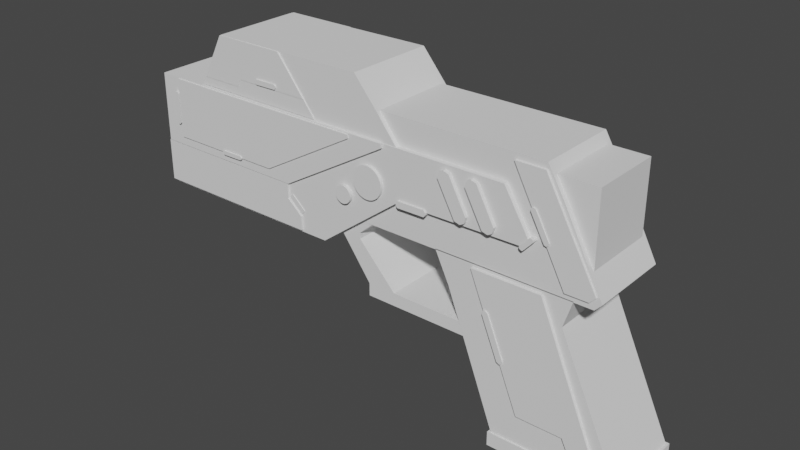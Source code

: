 # Source: Sci-Fi_Pistol_Neutral_.blend  (saved by Blender 2.90.8; exported with 4.5.12 LTS)
import bpy
from mathutils import Matrix  # noqa: F401  (used for matrix-valued properties, if any)

bpy.ops.wm.read_factory_settings(use_empty=True)
scene = bpy.context.scene
scene.name = 'Scene'

# ---- collections
col_collection = bpy.data.collections.new('Collection'); scene.collection.children.link(col_collection)
col_collection_001 = bpy.data.collections.new('Collection.001'); scene.collection.children.link(col_collection_001)
col_collection_2 = bpy.data.collections.new('Collection 2'); scene.collection.children.link(col_collection_2)

# ---- world
world_world = bpy.data.worlds.new('World'); scene.world = world_world
world_world.use_nodes = True; world_world.node_tree.nodes.clear()
_N = world_world.node_tree.nodes; _L = world_world.node_tree.links
n0 = _N.new('ShaderNodeOutputWorld'); n0.name = 'World Output'; n0.location = (300, 300)
n1 = _N.new('ShaderNodeBackground'); n1.name = 'Background'; n1.location = (10, 300)
n1.inputs[0].default_value = (0.05088, 0.05088, 0.05088, 1.0)
_L.new(n1.outputs[0], n0.inputs[0])
n0.is_active_output = True
world_world.color = (0.05088, 0.05088, 0.05088)
world_world.use_sun_shadow = False
world_world.sun_shadow_jitter_overblur = 0.0

# ---- meshes
me_cube_023 = bpy.data.meshes.new('Cube.023')
me_cube_023.from_pydata([(-1.0, -1.0, -1.0), (-1.801, -1.0, 1.731), (-1.0, 1.0, -1.0), (-1.801, 1.0, 1.731), (1.0, -1.0, -1.0), (0.004435, -1.0, 1.795), (1.0, 1.0, -1.0), (0.004435, 1.0, 1.795), (-2.033, -1.0, 2.354), (-2.033, 1.0, 2.354), (0.137, -1.0, 2.354), (0.137, 1.0, 2.354), (-1.042, -1.042, -0.994), (-1.042, 1.042, -0.994), (1.042, -1.042, -0.994), (1.042, 1.042, -0.994), (-1.042, -1.042, -1.292), (-1.042, 1.042, -1.292), (1.042, -1.042, -1.292), (1.042, 1.042, -1.292)], [], [(0, 1, 3, 2), (2, 3, 7, 6), (6, 7, 5, 4), (4, 5, 1, 0), (5, 7, 11, 10), (11, 9, 8, 10), (3, 1, 8, 9), (1, 5, 10, 8), (7, 3, 9, 11), (4, 0, 12, 14), (6, 4, 14, 15), (0, 2, 13, 12), (2, 6, 15, 13), (13, 15, 19, 17), (17, 19, 18, 16), (12, 13, 17, 16), (15, 14, 18, 19), (14, 12, 16, 18)])
_uv = me_cube_023.uv_layers.new(name='UVMap')
_uv.uv.foreach_set('vector', [0.375, 0.0, 0.625, 0.0, 0.625, 0.25, 0.375, 0.25, 0.375, 0.25, 0.625, 0.25, 0.625, 0.5, 0.375, 0.5, 0.375, 0.5, 0.625, 0.5, 0.625, 0.75, 0.375, 0.75, 0.375, 0.75, 0.625, 0.75, 0.625, 1.0, 0.375, 1.0, 0.625, 0.75, 0.625, 0.5, 0.625, 0.5, 0.625, 0.75, 0.625, 0.5, 0.875, 0.5, 0.875, 0.75, 0.625, 0.75, 0.625, 0.25, 0.625, 0.0, 0.625, 0.0, 0.625, 0.25, 0.625, 1.0, 0.625, 0.75, 0.625, 0.75, 0.625, 1.0, 0.625, 0.5, 0.625, 0.25, 0.625, 0.25, 0.625, 0.5, 0.375, 0.75, 0.375, 1.0, 0.375, 1.0, 0.375, 0.75, 0.375, 0.5, 0.375, 0.75, 0.375, 0.75, 0.375, 0.5, 0.375, 0.0, 0.375, 0.25, 0.375, 0.25, 0.375, 0.0, 0.375, 0.25, 0.375, 0.5, 0.375, 0.5, 0.375, 0.25, 0.375, 0.25, 0.375, 0.5, 0.375, 0.5, 0.375, 0.25, 0.125, 0.5, 0.375, 0.5, 0.375, 0.75, 0.125, 0.75, 0.375, 0.0, 0.375, 0.25, 0.375, 0.25, 0.375, 0.0, 0.375, 0.5, 0.375, 0.75, 0.375, 0.75, 0.375, 0.5, 0.375, 0.75, 0.375, 1.0, 0.375, 1.0, 0.375, 0.75])
me_cube_023.materials.append(None)
me_cube_023.use_remesh_fix_poles = True
me_cube_023.use_remesh_preserve_attributes = False
me_cube_023.use_mirror_vertex_groups = False
me_cube_023.update()
me_cube_024 = bpy.data.meshes.new('Cube.024')
me_cube_024.from_pydata([(-3.607, -1.0, -4.498), (-3.607, -1.0, -2.084), (-3.607, 1.0, -4.498), (-3.607, 1.0, -2.084), (0.682, -1.0, -4.498), (0.682, -1.0, -2.084), (0.682, 1.0, -4.498), (0.682, 1.0, -2.084), (2.495, -1.0, -3.13), (2.495, -1.0, -2.084), (2.495, 1.0, -3.13), (2.495, 1.0, -2.084), (4.742, -1.0, -2.084), (4.742, 1.0, -2.084), (5.202, -1.0, -3.1), (5.276, -1.0, -2.967), (5.276, 1.0, -2.967), (5.202, 1.0, -3.1)], [], [(0, 1, 3, 2), (2, 3, 7, 6), (7, 5, 9, 11), (4, 5, 1, 0), (2, 6, 4, 0), (7, 3, 1, 5), (10, 11, 13, 16, 17), (6, 7, 11, 10), (5, 4, 8, 9), (4, 6, 10, 8), (9, 8, 14, 15, 12), (16, 13, 12, 15), (11, 9, 12, 13), (14, 17, 16, 15), (8, 10, 17, 14)])
_uv = me_cube_024.uv_layers.new(name='UVMap')
_uv.uv.foreach_set('vector', [0.375, 0.0, 0.625, 0.0, 0.625, 0.25, 0.375, 0.25, 0.375, 0.25, 0.625, 0.25, 0.625, 0.5, 0.375, 0.5, 0.625, 0.5, 0.625, 0.75, 0.625, 0.75, 0.625, 0.5, 0.375, 0.75, 0.625, 0.75, 0.625, 1.0, 0.375, 1.0, 0.125, 0.5, 0.375, 0.5, 0.375, 0.75, 0.125, 0.75, 0.625, 0.5, 0.875, 0.5, 0.875, 0.75, 0.625, 0.75, 0.375, 0.5, 0.625, 0.5, 0.625, 0.5, 0.4075, 0.5, 0.375, 0.5, 0.375, 0.5, 0.625, 0.5, 0.625, 0.5, 0.375, 0.5, 0.625, 0.75, 0.375, 0.75, 0.375, 0.75, 0.625, 0.75, 0.375, 0.75, 0.375, 0.5, 0.375, 0.5, 0.375, 0.75, 0.625, 0.75, 0.375, 0.75, 0.375, 0.75, 0.4075, 0.75, 0.625, 0.75, 0.4075, 0.5, 0.625, 0.5, 0.625, 0.75, 0.4075, 0.75, 0.625, 0.5, 0.625, 0.75, 0.625, 0.75, 0.625, 0.5, 0.375, 0.75, 0.375, 0.5, 0.4075, 0.5, 0.4075, 0.75, 0.375, 0.75, 0.375, 0.5, 0.375, 0.5, 0.375, 0.75])
me_cube_024.materials.append(None)
me_cube_024.use_remesh_fix_poles = True
me_cube_024.use_remesh_preserve_attributes = False
me_cube_024.use_mirror_vertex_groups = False
me_cube_024.update()
me_cube_025 = bpy.data.meshes.new('Cube.025')
me_cube_025.from_pydata([(2.32, -1.0, -5.374), (2.32, -1.0, -5.105), (2.32, 1.0, -5.374), (2.32, 1.0, -5.105), (4.246, -1.0, -5.374), (4.246, -1.0, -5.105), (4.246, 1.0, -5.374), (4.246, 1.0, -5.105), (1.716, -1.0, -5.374), (1.716, -1.0, -5.105), (1.716, 1.0, -5.374), (1.716, 1.0, -5.105), (1.495, -1.0, -4.23), (1.495, 1.0, -4.23), (1.074, -1.0, -4.23), (1.074, 1.0, -4.23), (1.495, -1.0, -4.107), (1.495, 1.0, -4.107), (1.074, -1.0, -4.107), (1.074, 1.0, -4.107), (1.898, -1.0, -3.75), (1.898, 1.0, -3.75), (1.898, -1.0, -3.528), (1.898, 1.0, -3.528), (2.939, -1.0, -3.75), (2.939, 1.0, -3.75), (2.939, -1.0, -3.528), (2.939, 1.0, -3.528), (4.026, -1.0, -3.75), (4.026, 1.0, -3.75), (4.026, -1.0, -3.528), (4.026, 1.0, -3.528), (3.2, -0.2104, -4.23), (3.2, 0.2104, -4.23), (3.943, -0.2104, -4.23), (3.943, 0.2104, -4.23), (3.296, -0.2104, -4.585), (3.296, 0.2104, -4.585), (3.721, -0.2104, -4.652), (3.721, 0.2104, -4.652), (3.252, -0.2104, -4.846), (3.252, 0.2104, -4.846), (3.433, -0.2104, -4.935), (3.433, 0.2104, -4.935), (3.194, -0.2104, -4.942), (3.194, 0.2104, -4.942), (3.256, -0.2104, -4.994), (3.256, 0.2104, -4.994)], [], [(9, 1, 12, 14), (2, 3, 7, 6), (6, 7, 5, 4), (4, 5, 1, 0), (2, 6, 4, 0), (7, 3, 1, 5), (8, 9, 11, 10), (2, 0, 8, 10), (3, 2, 10, 11), (0, 1, 9, 8), (13, 15, 19, 17), (1, 3, 13, 12), (3, 11, 15, 13), (11, 9, 14, 15), (17, 19, 23, 21), (12, 13, 17, 16), (14, 12, 16, 18), (15, 14, 18, 19), (22, 20, 24, 26), (16, 17, 21, 20), (18, 16, 20, 22), (19, 18, 22, 23), (25, 27, 31, 29), (23, 22, 26, 27), (21, 23, 27, 25), (20, 21, 25, 24), (28, 29, 31, 30), (29, 28, 34, 35), (26, 24, 28, 30), (27, 26, 30, 31), (34, 32, 36, 38), (25, 29, 35, 33), (24, 25, 33, 32), (28, 24, 32, 34), (37, 39, 43, 41), (35, 34, 38, 39), (33, 35, 39, 37), (32, 33, 37, 36), (42, 40, 44, 46), (36, 37, 41, 40), (38, 36, 40, 42), (39, 38, 42, 43), (44, 45, 47, 46), (43, 42, 46, 47), (41, 43, 47, 45), (40, 41, 45, 44)])
_uv = me_cube_025.uv_layers.new(name='UVMap')
_uv.uv.foreach_set('vector', [0.625, 1.0, 0.625, 1.0, 0.625, 1.0, 0.625, 1.0, 0.375, 0.25, 0.625, 0.25, 0.625, 0.5, 0.375, 0.5, 0.375, 0.5, 0.625, 0.5, 0.625, 0.75, 0.375, 0.75, 0.375, 0.75, 0.625, 0.75, 0.625, 1.0, 0.375, 1.0, 0.125, 0.5, 0.375, 0.5, 0.375, 0.75, 0.125, 0.75, 0.625, 0.5, 0.875, 0.5, 0.875, 0.75, 0.625, 0.75, 0.375, 0.0, 0.625, 0.0, 0.625, 0.25, 0.375, 0.25, 0.125, 0.5, 0.125, 0.75, 0.125, 0.75, 0.125, 0.5, 0.625, 0.25, 0.375, 0.25, 0.375, 0.25, 0.625, 0.25, 0.375, 1.0, 0.625, 1.0, 0.625, 1.0, 0.375, 1.0, 0.625, 0.25, 0.625, 0.25, 0.625, 0.25, 0.625, 0.25, 0.875, 0.75, 0.875, 0.5, 0.875, 0.5, 0.875, 0.75, 0.625, 0.25, 0.625, 0.25, 0.625, 0.25, 0.625, 0.25, 0.625, 0.25, 0.625, 0.0, 0.625, 0.0, 0.625, 0.25, 0.625, 0.25, 0.625, 0.25, 0.625, 0.25, 0.625, 0.25, 0.875, 0.75, 0.875, 0.5, 0.875, 0.5, 0.875, 0.75, 0.625, 1.0, 0.625, 1.0, 0.625, 1.0, 0.625, 1.0, 0.625, 0.25, 0.625, 0.0, 0.625, 0.0, 0.625, 0.25, 0.625, 1.0, 0.625, 1.0, 0.625, 1.0, 0.625, 1.0, 0.875, 0.75, 0.875, 0.5, 0.875, 0.5, 0.875, 0.75, 0.625, 1.0, 0.625, 1.0, 0.625, 1.0, 0.625, 1.0, 0.625, 0.25, 0.625, 0.0, 0.625, 0.0, 0.625, 0.25, 0.625, 0.25, 0.625, 0.25, 0.625, 0.25, 0.625, 0.25, 0.625, 0.25, 0.625, 0.0, 0.625, 0.0, 0.625, 0.25, 0.625, 0.25, 0.625, 0.25, 0.625, 0.25, 0.625, 0.25, 0.875, 0.75, 0.875, 0.5, 0.875, 0.5, 0.875, 0.75, 0.875, 0.75, 0.875, 0.5, 0.875, 0.5, 0.875, 0.75, 0.875, 0.5, 0.875, 0.75, 0.875, 0.75, 0.875, 0.5, 0.625, 1.0, 0.625, 1.0, 0.625, 1.0, 0.625, 1.0, 0.625, 0.25, 0.625, 0.0, 0.625, 0.0, 0.625, 0.25, 0.625, 1.0, 0.625, 1.0, 0.625, 1.0, 0.625, 1.0, 0.625, 0.25, 0.625, 0.25, 0.625, 0.25, 0.625, 0.25, 0.875, 0.75, 0.875, 0.5, 0.875, 0.5, 0.875, 0.75, 0.625, 1.0, 0.625, 1.0, 0.625, 1.0, 0.625, 1.0, 0.625, 0.25, 0.625, 0.25, 0.625, 0.25, 0.625, 0.25, 0.875, 0.5, 0.875, 0.75, 0.875, 0.75, 0.875, 0.5, 0.625, 0.25, 0.625, 0.25, 0.625, 0.25, 0.625, 0.25, 0.875, 0.75, 0.875, 0.5, 0.875, 0.5, 0.875, 0.75, 0.625, 1.0, 0.625, 1.0, 0.625, 1.0, 0.625, 1.0, 0.875, 0.75, 0.875, 0.5, 0.875, 0.5, 0.875, 0.75, 0.625, 1.0, 0.625, 1.0, 0.625, 1.0, 0.625, 1.0, 0.875, 0.5, 0.875, 0.75, 0.875, 0.75, 0.875, 0.5, 0.875, 0.75, 0.875, 0.5, 0.875, 0.5, 0.875, 0.75, 0.875, 0.5, 0.875, 0.75, 0.875, 0.75, 0.875, 0.5, 0.625, 0.25, 0.625, 0.25, 0.625, 0.25, 0.625, 0.25, 0.875, 0.75, 0.875, 0.5, 0.875, 0.5, 0.875, 0.75])
me_cube_025.materials.append(None)
me_cube_025.use_remesh_fix_poles = True
me_cube_025.use_remesh_preserve_attributes = False
me_cube_025.use_mirror_vertex_groups = False
me_cube_025.update()
me_cube_026 = bpy.data.meshes.new('Cube.026')
me_cube_026.from_pydata([(-2.533, -1.0, -3.837), (-2.53, -1.0, -2.098), (-2.533, 1.0, -3.837), (-2.53, 1.0, -2.098), (-2.242, 1.0, -1.527), (5.815, -1.0, -2.098), (-2.242, -1.0, -1.527), (5.815, 1.0, -2.098), (6.513, -1.0, -3.829), (6.652, -1.0, -3.68), (6.652, 1.0, -3.68), (6.513, 1.0, -3.829), (5.478, -1.0, -1.527), (5.478, 1.0, -1.527), (2.016, 1.0, -1.527), (2.469, 1.0, -2.098), (2.016, -1.0, -1.527), (2.469, -1.0, -2.098), (-1.908, 1.0, -0.9445), (-1.908, -1.0, -0.9445), (1.51, 1.0, -0.9291), (1.51, -1.0, -0.9291), (2.016, -1.101, -1.527), (-2.242, -1.101, -1.527), (2.469, -1.101, -2.098), (-2.53, -1.101, -2.098), (-2.242, 1.101, -1.527), (-2.53, 1.101, -2.098), (2.016, 1.101, -1.527), (2.469, 1.101, -2.098), (1.51, -1.101, -0.9291), (-1.908, -1.101, -0.9445), (-1.908, 1.101, -0.9445), (1.51, 1.101, -0.9291)], [], [(0, 1, 3, 2), (4, 6, 19, 18), (8, 9, 5, 17, 1, 0), (2, 3, 15, 7, 10, 11), (10, 7, 5, 9), (5, 7, 13, 12), (8, 11, 10, 9), (2, 11, 8, 0), (3, 1, 6, 4), (17, 5, 12, 16), (1, 17, 24, 25), (7, 15, 14, 13), (6, 1, 25, 23), (13, 14, 16, 12), (20, 18, 19, 21), (21, 19, 31, 30), (16, 14, 20, 21), (15, 3, 27, 29), (29, 27, 26, 28), (25, 24, 22, 23), (23, 22, 30, 31), (28, 26, 32, 33), (17, 16, 22, 24), (4, 18, 32, 26), (18, 20, 33, 32), (3, 4, 26, 27), (16, 21, 30, 22), (20, 14, 28, 33), (14, 15, 29, 28), (19, 6, 23, 31)])
_uv = me_cube_026.uv_layers.new(name='UVMap')
_uv.uv.foreach_set('vector', [0.375, 0.0, 0.625, 0.0, 0.625, 0.25, 0.375, 0.25, 0.625, 0.25, 0.625, 0.0, 0.625, 0.0, 0.625, 0.25, 0.375, 0.7569, 0.4075, 0.75, 0.625, 0.75, 0.625, 0.8502, 0.625, 1.0, 0.375, 1.0, 0.375, 0.25, 0.625, 0.25, 0.625, 0.3998, 0.625, 0.5, 0.4075, 0.5, 0.375, 0.4931, 0.4075, 0.5, 0.625, 0.5, 0.625, 0.75, 0.4075, 0.75, 0.625, 0.75, 0.625, 0.5, 0.625, 0.5, 0.625, 0.75, 0.3681, 0.75, 0.3681, 0.5, 0.4075, 0.5, 0.4075, 0.75, 0.125, 0.5, 0.3681, 0.5, 0.3681, 0.75, 0.125, 0.75, 0.625, 0.25, 0.625, 0.0, 0.625, 0.0, 0.625, 0.25, 0.625, 0.8502, 0.625, 0.75, 0.625, 0.75, 0.625, 0.8502, 0.625, 1.0, 0.625, 0.8502, 0.625, 0.8502, 0.625, 1.0, 0.625, 0.5, 0.625, 0.3998, 0.625, 0.3998, 0.625, 0.5, 0.625, 0.0, 0.625, 0.0, 0.625, 0.0, 0.625, 0.0, 0.625, 0.5, 0.7252, 0.5, 0.7252, 0.75, 0.625, 0.75, 0.7252, 0.5, 0.875, 0.5, 0.875, 0.75, 0.7252, 0.75, 0.7252, 0.75, 0.875, 0.75, 0.875, 0.75, 0.7252, 0.75, 0.7252, 0.75, 0.7252, 0.5, 0.7252, 0.5, 0.7252, 0.75, 0.625, 0.3998, 0.625, 0.25, 0.625, 0.25, 0.625, 0.3998, 0.625, 0.3998, 0.625, 0.25, 0.625, 0.25, 0.625, 0.3998, 0.625, 1.0, 0.625, 0.8502, 0.625, 0.8502, 0.625, 1.0, 0.625, 1.0, 0.625, 0.8502, 0.625, 0.8502, 0.625, 1.0, 0.625, 0.3998, 0.625, 0.25, 0.625, 0.25, 0.625, 0.3998, 0.625, 0.8502, 0.625, 0.8502, 0.625, 0.8502, 0.625, 0.8502, 0.625, 0.25, 0.625, 0.25, 0.625, 0.25, 0.625, 0.25, 0.875, 0.5, 0.7252, 0.5, 0.7252, 0.5, 0.875, 0.5, 0.625, 0.25, 0.625, 0.25, 0.625, 0.25, 0.625, 0.25, 0.7252, 0.75, 0.7252, 0.75, 0.7252, 0.75, 0.7252, 0.75, 0.7252, 0.5, 0.7252, 0.5, 0.7252, 0.5, 0.7252, 0.5, 0.625, 0.3998, 0.625, 0.3998, 0.625, 0.3998, 0.625, 0.3998, 0.625, 0.0, 0.625, 0.0, 0.625, 0.0, 0.625, 0.0])
me_cube_026.materials.append(None)
me_cube_026.use_remesh_fix_poles = True
me_cube_026.use_remesh_preserve_attributes = False
me_cube_026.use_mirror_vertex_groups = False
me_cube_026.update()
me_cube_027 = bpy.data.meshes.new('Cube.027')
me_cube_027.from_pydata([(-1.0, -1.0, -1.0), (-1.0, -1.0, 1.0), (-1.0, 1.0, -1.0), (-1.0, 1.0, 1.0), (1.0, -1.0, -1.0), (1.0, -1.0, 1.0), (1.0, 1.0, -1.0), (1.0, 1.0, 1.0)], [], [(0, 1, 3, 2), (2, 3, 7, 6), (6, 7, 5, 4), (4, 5, 1, 0), (2, 6, 4, 0), (7, 3, 1, 5)])
_uv = me_cube_027.uv_layers.new(name='UVMap')
_uv.uv.foreach_set('vector', [0.375, 0.0, 0.625, 0.0, 0.625, 0.25, 0.375, 0.25, 0.375, 0.25, 0.625, 0.25, 0.625, 0.5, 0.375, 0.5, 0.375, 0.5, 0.625, 0.5, 0.625, 0.75, 0.375, 0.75, 0.375, 0.75, 0.625, 0.75, 0.625, 1.0, 0.375, 1.0, 0.125, 0.5, 0.375, 0.5, 0.375, 0.75, 0.125, 0.75, 0.625, 0.5, 0.875, 0.5, 0.875, 0.75, 0.625, 0.75])
me_cube_027.materials.append(None)
me_cube_027.use_remesh_fix_poles = True
me_cube_027.use_remesh_preserve_attributes = False
me_cube_027.use_mirror_vertex_groups = False
me_cube_027.update()
me_cube_028 = bpy.data.meshes.new('Cube.028')
me_cube_028.from_pydata([(0.2651, -0.9167, -1.822), (-0.8211, -0.9167, 0.8083), (0.2651, 0.938, -1.822), (-0.8211, 0.938, 0.8083), (1.754, -0.9167, -1.822), (0.6294, -0.9167, 0.8083), (1.754, 0.938, -1.822), (0.6294, 0.938, 0.8083), (1.228, 0.938, -1.822), (0.1171, 0.938, 0.8083), (1.228, -0.9167, -1.822), (0.1171, -0.9167, 0.8083), (2.01, -0.9167, -2.346), (2.01, 0.938, -2.346), (1.484, 0.938, -2.346), (1.484, -0.9167, -2.346)], [], [(0, 1, 3, 2), (8, 9, 7, 6), (6, 7, 5, 4), (10, 11, 1, 0), (10, 8, 14, 15), (9, 3, 1, 11), (7, 9, 11, 5), (2, 8, 10, 0), (4, 5, 11, 10), (2, 3, 9, 8), (14, 13, 12, 15), (6, 4, 12, 13), (8, 6, 13, 14), (4, 10, 15, 12)])
_uv = me_cube_028.uv_layers.new(name='UVMap')
_uv.uv.foreach_set('vector', [0.375, 0.0, 0.625, 0.0, 0.625, 0.25, 0.375, 0.25, 0.375, 0.4117, 0.625, 0.4117, 0.625, 0.5, 0.375, 0.5, 0.375, 0.5, 0.625, 0.5, 0.625, 0.75, 0.375, 0.75, 0.375, 0.8383, 0.625, 0.8383, 0.625, 1.0, 0.375, 1.0, 0.2867, 0.75, 0.2867, 0.5, 0.2867, 0.5, 0.2867, 0.75, 0.7133, 0.5, 0.875, 0.5, 0.875, 0.75, 0.7133, 0.75, 0.625, 0.5, 0.7133, 0.5, 0.7133, 0.75, 0.625, 0.75, 0.125, 0.5, 0.2867, 0.5, 0.2867, 0.75, 0.125, 0.75, 0.375, 0.75, 0.625, 0.75, 0.625, 0.8383, 0.375, 0.8383, 0.375, 0.25, 0.625, 0.25, 0.625, 0.4117, 0.375, 0.4117, 0.2867, 0.5, 0.375, 0.5, 0.375, 0.75, 0.2867, 0.75, 0.375, 0.5, 0.375, 0.75, 0.375, 0.75, 0.375, 0.5, 0.375, 0.4117, 0.375, 0.5, 0.375, 0.5, 0.375, 0.4117, 0.375, 0.75, 0.375, 0.8383, 0.375, 0.8383, 0.375, 0.75])
me_cube_028.materials.append(None)
me_cube_028.use_remesh_fix_poles = True
me_cube_028.use_remesh_preserve_attributes = False
me_cube_028.use_mirror_vertex_groups = False
me_cube_028.update()
me_cube_029 = bpy.data.meshes.new('Cube.029')
me_cube_029.from_pydata([(-1.0, -0.9993, -0.07991), (-1.0, -0.9993, 0.816), (-1.0, 1.043, -0.07991), (-1.0, 1.043, 0.816), (2.457, -0.9993, -0.07991), (2.457, -0.9993, 0.816), (2.457, 1.043, -0.07991), (2.457, 1.043, 0.816), (-1.0, -0.9993, 0.5071), (-1.0, 1.043, 0.5071), (2.457, 1.043, 0.5071), (2.457, -0.9993, 0.5071), (2.79, -0.9993, -0.07991), (2.79, 1.043, -0.07991), (2.79, 1.043, 0.2186), (2.79, -0.9993, 0.2186)], [], [(8, 1, 3, 9), (9, 3, 7, 10), (10, 7, 5, 11), (11, 5, 1, 8), (2, 6, 4, 0), (7, 3, 1, 5), (4, 11, 8, 0), (6, 10, 14, 13), (2, 9, 10, 6), (0, 8, 9, 2), (13, 14, 15, 12), (10, 11, 15, 14), (11, 4, 12, 15), (4, 6, 13, 12)])
_uv = me_cube_029.uv_layers.new(name='UVMap')
_uv.uv.foreach_set('vector', [0.5388, 0.0, 0.625, 0.0, 0.625, 0.25, 0.5388, 0.25, 0.5388, 0.25, 0.625, 0.25, 0.625, 0.5, 0.5388, 0.5, 0.5388, 0.5, 0.625, 0.5, 0.625, 0.75, 0.5388, 0.75, 0.5388, 0.75, 0.625, 0.75, 0.625, 1.0, 0.5388, 1.0, 0.125, 0.5, 0.375, 0.5, 0.375, 0.75, 0.125, 0.75, 0.625, 0.5, 0.875, 0.5, 0.875, 0.75, 0.625, 0.75, 0.375, 0.75, 0.5388, 0.75, 0.5388, 1.0, 0.375, 1.0, 0.375, 0.5, 0.5388, 0.5, 0.5388, 0.5, 0.375, 0.5, 0.375, 0.25, 0.5388, 0.25, 0.5388, 0.5, 0.375, 0.5, 0.375, 0.0, 0.5388, 0.0, 0.5388, 0.25, 0.375, 0.25, 0.375, 0.5, 0.5388, 0.5, 0.5388, 0.75, 0.375, 0.75, 0.5388, 0.5, 0.5388, 0.75, 0.5388, 0.75, 0.5388, 0.5, 0.5388, 0.75, 0.375, 0.75, 0.375, 0.75, 0.5388, 0.75, 0.375, 0.75, 0.375, 0.5, 0.375, 0.5, 0.375, 0.75])
me_cube_029.materials.append(None)
me_cube_029.use_remesh_fix_poles = True
me_cube_029.use_remesh_preserve_attributes = False
me_cube_029.use_mirror_vertex_groups = False
me_cube_029.update()
me_cube_030 = bpy.data.meshes.new('Cube.030')
me_cube_030.from_pydata([(-1.0, -1.0, -1.0), (-1.0, -1.0, 0.4675), (-1.0, 1.0, -1.0), (-1.0, 1.0, 0.4675), (2.459, -1.0, -1.0), (2.459, -1.0, 0.4675), (2.459, 1.0, -1.0), (2.459, 1.0, 0.4675), (4.807, -1.0, 0.3743), (4.807, -1.0, 0.4675), (4.807, 1.0, 0.4675), (4.807, 1.0, 0.3743)], [], [(0, 1, 3, 2), (2, 3, 7, 6), (6, 7, 10, 11), (4, 5, 1, 0), (2, 6, 4, 0), (7, 3, 1, 5), (7, 5, 9, 10), (5, 4, 8, 9), (8, 11, 10, 9), (4, 6, 11, 8)])
_uv = me_cube_030.uv_layers.new(name='UVMap')
_uv.uv.foreach_set('vector', [0.375, 0.0, 0.625, 0.0, 0.625, 0.25, 0.375, 0.25, 0.375, 0.25, 0.625, 0.25, 0.625, 0.5, 0.375, 0.5, 0.375, 0.5, 0.625, 0.5, 0.3936, 0.5, 0.375, 0.5, 0.375, 0.75, 0.625, 0.75, 0.625, 1.0, 0.375, 1.0, 0.125, 0.5, 0.375, 0.5, 0.375, 0.75, 0.125, 0.75, 0.625, 0.5, 0.875, 0.5, 0.875, 0.75, 0.625, 0.75, 0.625, 0.5, 0.625, 0.75, 0.625, 0.75, 0.625, 0.5, 0.625, 0.75, 0.375, 0.75, 0.6091, 0.75, 0.625, 0.75, 0.375, 0.75, 0.375, 0.5, 0.375, 0.5, 0.375, 0.75, 0.375, 0.75, 0.375, 0.5, 0.375, 0.5, 0.375, 0.75])
me_cube_030.materials.append(None)
me_cube_030.use_remesh_fix_poles = True
me_cube_030.use_remesh_preserve_attributes = False
me_cube_030.use_mirror_vertex_groups = False
me_cube_030.update()
me_cube_031 = bpy.data.meshes.new('Cube.031')
me_cube_031.from_pydata([(-0.9334, -1.029, -1.1), (-0.9334, -1.029, 0.4675), (-0.9334, 1.029, -1.1), (-0.9334, 1.029, 0.4675), (2.215, -1.029, -1.1), (2.215, -1.029, 0.4675), (2.215, 1.029, -1.1), (2.215, 1.029, 0.4675), (4.807, -1.029, 0.3743), (4.807, -1.029, 0.4675), (4.807, 1.029, 0.4675), (4.807, 1.029, 0.3743)], [], [(0, 1, 3, 2), (2, 3, 7, 6), (6, 7, 10, 11), (4, 5, 1, 0), (2, 6, 4, 0), (7, 3, 1, 5), (7, 5, 9, 10), (5, 4, 8, 9), (8, 11, 10, 9), (4, 6, 11, 8)])
_uv = me_cube_031.uv_layers.new(name='UVMap')
_uv.uv.foreach_set('vector', [0.375, 0.0, 0.625, 0.0, 0.625, 0.25, 0.375, 0.25, 0.375, 0.25, 0.625, 0.25, 0.625, 0.5, 0.375, 0.5, 0.375, 0.5, 0.625, 0.5, 0.3936, 0.5, 0.375, 0.5, 0.375, 0.75, 0.625, 0.75, 0.625, 1.0, 0.375, 1.0, 0.125, 0.5, 0.375, 0.5, 0.375, 0.75, 0.125, 0.75, 0.625, 0.5, 0.875, 0.5, 0.875, 0.75, 0.625, 0.75, 0.625, 0.5, 0.625, 0.75, 0.625, 0.75, 0.625, 0.5, 0.625, 0.75, 0.375, 0.75, 0.6091, 0.75, 0.625, 0.75, 0.375, 0.75, 0.375, 0.5, 0.375, 0.5, 0.375, 0.75, 0.375, 0.75, 0.375, 0.5, 0.375, 0.5, 0.375, 0.75])
me_cube_031.materials.append(None)
me_cube_031.use_remesh_fix_poles = True
me_cube_031.use_remesh_preserve_attributes = False
me_cube_031.use_mirror_vertex_groups = False
me_cube_031.update()
me_cylinder_003 = bpy.data.meshes.new('Cylinder.003')
me_cylinder_003.from_pydata([(0.0, 1.0, -1.0), (0.0, 1.0, 1.0), (0.1951, 0.9808, -1.0), (0.1951, 0.9808, 1.0), (0.3827, 0.9239, -1.0), (0.3827, 0.9239, 1.0), (0.5556, 0.8315, -1.0), (0.5556, 0.8315, 1.0), (0.7071, 0.7071, -1.0), (0.7071, 0.7071, 1.0), (0.8315, 0.5556, -1.0), (0.8315, 0.5556, 1.0), (0.9239, 0.3827, -1.0), (0.9239, 0.3827, 1.0), (0.9808, 0.1951, -1.0), (0.9808, 0.1951, 1.0), (1.0, 7.55e-08, -1.0), (1.0, 7.55e-08, 1.0), (0.9808, -0.1951, -1.0), (0.9808, -0.1951, 1.0), (0.9239, -0.3827, -1.0), (0.9239, -0.3827, 1.0), (0.8315, -0.5556, -1.0), (0.8315, -0.5556, 1.0), (0.7071, -0.7071, -1.0), (0.7071, -0.7071, 1.0), (0.5556, -0.8315, -1.0), (0.5556, -0.8315, 1.0), (0.3827, -0.9239, -1.0), (0.3827, -0.9239, 1.0), (0.1951, -0.9808, -1.0), (0.1951, -0.9808, 1.0), (-3.258e-07, -1.0, -1.0), (-3.258e-07, -1.0, 1.0), (-0.1951, -0.9808, -1.0), (-0.1951, -0.9808, 1.0), (-0.3827, -0.9239, -1.0), (-0.3827, -0.9239, 1.0), (-0.5556, -0.8315, -1.0), (-0.5556, -0.8315, 1.0), (-0.7071, -0.7071, -1.0), (-0.7071, -0.7071, 1.0), (-0.8315, -0.5556, -1.0), (-0.8315, -0.5556, 1.0), (-0.9239, -0.3827, -1.0), (-0.9239, -0.3827, 1.0), (-0.9808, -0.1951, -1.0), (-0.9808, -0.1951, 1.0), (-1.0, 9.656e-07, -1.0), (-1.0, 9.656e-07, 1.0), (-0.9808, 0.1951, -1.0), (-0.9808, 0.1951, 1.0), (-0.9239, 0.3827, -1.0), (-0.9239, 0.3827, 1.0), (-0.8315, 0.5556, -1.0), (-0.8315, 0.5556, 1.0), (-0.7071, 0.7071, -1.0), (-0.7071, 0.7071, 1.0), (-0.5556, 0.8315, -1.0), (-0.5556, 0.8315, 1.0), (-0.3827, 0.9239, -1.0), (-0.3827, 0.9239, 1.0), (-0.1951, 0.9808, -1.0), (-0.1951, 0.9808, 1.0)], [], [(0, 1, 3, 2), (2, 3, 5, 4), (4, 5, 7, 6), (6, 7, 9, 8), (8, 9, 11, 10), (10, 11, 13, 12), (12, 13, 15, 14), (14, 15, 17, 16), (16, 17, 19, 18), (18, 19, 21, 20), (20, 21, 23, 22), (22, 23, 25, 24), (24, 25, 27, 26), (26, 27, 29, 28), (28, 29, 31, 30), (30, 31, 33, 32), (32, 33, 35, 34), (34, 35, 37, 36), (36, 37, 39, 38), (38, 39, 41, 40), (40, 41, 43, 42), (42, 43, 45, 44), (44, 45, 47, 46), (46, 47, 49, 48), (48, 49, 51, 50), (50, 51, 53, 52), (52, 53, 55, 54), (54, 55, 57, 56), (56, 57, 59, 58), (58, 59, 61, 60), (3, 1, 63, 61, 59, 57, 55, 53, 51, 49, 47, 45, 43, 41, 39, 37, 35, 33, 31, 29, 27, 25, 23, 21, 19, 17, 15, 13, 11, 9, 7, 5), (60, 61, 63, 62), (62, 63, 1, 0), (0, 2, 4, 6, 8, 10, 12, 14, 16, 18, 20, 22, 24, 26, 28, 30, 32, 34, 36, 38, 40, 42, 44, 46, 48, 50, 52, 54, 56, 58, 60, 62)])
_uv = me_cylinder_003.uv_layers.new(name='UVMap')
_uv.uv.foreach_set('vector', [1.0, 0.5, 1.0, 1.0, 0.9688, 1.0, 0.9688, 0.5, 0.9688, 0.5, 0.9688, 1.0, 0.9375, 1.0, 0.9375, 0.5, 0.9375, 0.5, 0.9375, 1.0, 0.9062, 1.0, 0.9062, 0.5, 0.9062, 0.5, 0.9062, 1.0, 0.875, 1.0, 0.875, 0.5, 0.875, 0.5, 0.875, 1.0, 0.8438, 1.0, 0.8438, 0.5, 0.8438, 0.5, 0.8438, 1.0, 0.8125, 1.0, 0.8125, 0.5, 0.8125, 0.5, 0.8125, 1.0, 0.7812, 1.0, 0.7812, 0.5, 0.7812, 0.5, 0.7812, 1.0, 0.75, 1.0, 0.75, 0.5, 0.75, 0.5, 0.75, 1.0, 0.7188, 1.0, 0.7188, 0.5, 0.7188, 0.5, 0.7188, 1.0, 0.6875, 1.0, 0.6875, 0.5, 0.6875, 0.5, 0.6875, 1.0, 0.6562, 1.0, 0.6562, 0.5, 0.6562, 0.5, 0.6562, 1.0, 0.625, 1.0, 0.625, 0.5, 0.625, 0.5, 0.625, 1.0, 0.5938, 1.0, 0.5938, 0.5, 0.5938, 0.5, 0.5938, 1.0, 0.5625, 1.0, 0.5625, 0.5, 0.5625, 0.5, 0.5625, 1.0, 0.5312, 1.0, 0.5312, 0.5, 0.5312, 0.5, 0.5312, 1.0, 0.5, 1.0, 0.5, 0.5, 0.5, 0.5, 0.5, 1.0, 0.4688, 1.0, 0.4688, 0.5, 0.4688, 0.5, 0.4688, 1.0, 0.4375, 1.0, 0.4375, 0.5, 0.4375, 0.5, 0.4375, 1.0, 0.4062, 1.0, 0.4062, 0.5, 0.4062, 0.5, 0.4062, 1.0, 0.375, 1.0, 0.375, 0.5, 0.375, 0.5, 0.375, 1.0, 0.3438, 1.0, 0.3438, 0.5, 0.3438, 0.5, 0.3438, 1.0, 0.3125, 1.0, 0.3125, 0.5, 0.3125, 0.5, 0.3125, 1.0, 0.2812, 1.0, 0.2812, 0.5, 0.2812, 0.5, 0.2812, 1.0, 0.25, 1.0, 0.25, 0.5, 0.25, 0.5, 0.25, 1.0, 0.2188, 1.0, 0.2188, 0.5, 0.2188, 0.5, 0.2188, 1.0, 0.1875, 1.0, 0.1875, 0.5, 0.1875, 0.5, 0.1875, 1.0, 0.1562, 1.0, 0.1562, 0.5, 0.1562, 0.5, 0.1562, 1.0, 0.125, 1.0, 0.125, 0.5, 0.125, 0.5, 0.125, 1.0, 0.09375, 1.0, 0.09375, 0.5, 0.09375, 0.5, 0.09375, 1.0, 0.0625, 1.0, 0.0625, 0.5, 0.2968, 0.4854, 0.25, 0.49, 0.2032, 0.4854, 0.1582, 0.4717, 0.1167, 0.4496, 0.08029, 0.4197, 0.05045, 0.3833, 0.02827, 0.3418, 0.01461, 0.2968, 0.01, 0.25, 0.01461, 0.2032, 0.02827, 0.1582, 0.05045, 0.1167, 0.08029, 0.08029, 0.1167, 0.05045, 0.1582, 0.02827, 0.2032, 0.01461, 0.25, 0.01, 0.2968, 0.01461, 0.3418, 0.02827, 0.3833, 0.05045, 0.4197, 0.08029, 0.4496, 0.1167, 0.4717, 0.1582, 0.4854, 0.2032, 0.49, 0.25, 0.4854, 0.2968, 0.4717, 0.3418, 0.4496, 0.3833, 0.4197, 0.4197, 0.3833, 0.4496, 0.3418, 0.4717, 0.0625, 0.5, 0.0625, 1.0, 0.03125, 1.0, 0.03125, 0.5, 0.03125, 0.5, 0.03125, 1.0, 0.0, 1.0, 0.0, 0.5, 0.75, 0.49, 0.7968, 0.4854, 0.8418, 0.4717, 0.8833, 0.4496, 0.9197, 0.4197, 0.9496, 0.3833, 0.9717, 0.3418, 0.9854, 0.2968, 0.99, 0.25, 0.9854, 0.2032, 0.9717, 0.1582, 0.9496, 0.1167, 0.9197, 0.08029, 0.8833, 0.05045, 0.8418, 0.02827, 0.7968, 0.01461, 0.75, 0.01, 0.7032, 0.01461, 0.6582, 0.02827, 0.6167, 0.05045, 0.5803, 0.08029, 0.5504, 0.1167, 0.5283, 0.1582, 0.5146, 0.2032, 0.51, 0.25, 0.5146, 0.2968, 0.5283, 0.3418, 0.5504, 0.3833, 0.5803, 0.4197, 0.6167, 0.4496, 0.6582, 0.4717, 0.7032, 0.4854])
me_cylinder_003.materials.append(None)
me_cylinder_003.use_remesh_fix_poles = True
me_cylinder_003.use_remesh_preserve_attributes = False
me_cylinder_003.use_mirror_vertex_groups = False
me_cylinder_003.update()
me_cylinder_004 = bpy.data.meshes.new('Cylinder.004')
me_cylinder_004.from_pydata([(0.0, 1.0, -1.0), (0.0, 1.0, 1.0), (0.1951, 0.9808, -1.0), (0.1951, 0.9808, 1.0), (0.3827, 0.9239, -1.0), (0.3827, 0.9239, 1.0), (0.5556, 0.8315, -1.0), (0.5556, 0.8315, 1.0), (0.7071, 0.7071, -1.0), (0.7071, 0.7071, 1.0), (0.8315, 0.5556, -1.0), (0.8315, 0.5556, 1.0), (0.9239, 0.3827, -1.0), (0.9239, 0.3827, 1.0), (0.9808, 0.1951, -1.0), (0.9808, 0.1951, 1.0), (1.0, 7.55e-08, -1.0), (1.0, 7.55e-08, 1.0), (0.9808, -0.1951, -1.0), (0.9808, -0.1951, 1.0), (0.9239, -0.3827, -1.0), (0.9239, -0.3827, 1.0), (0.8315, -0.5556, -1.0), (0.8315, -0.5556, 1.0), (0.7071, -0.7071, -1.0), (0.7071, -0.7071, 1.0), (0.5556, -0.8315, -1.0), (0.5556, -0.8315, 1.0), (0.3827, -0.9239, -1.0), (0.3827, -0.9239, 1.0), (0.1951, -0.9808, -1.0), (0.1951, -0.9808, 1.0), (-3.258e-07, -1.0, -1.0), (-3.258e-07, -1.0, 1.0), (-0.1951, -0.9808, -1.0), (-0.1951, -0.9808, 1.0), (-0.3827, -0.9239, -1.0), (-0.3827, -0.9239, 1.0), (-0.5556, -0.8315, -1.0), (-0.5556, -0.8315, 1.0), (-0.7071, -0.7071, -1.0), (-0.7071, -0.7071, 1.0), (-0.8315, -0.5556, -1.0), (-0.8315, -0.5556, 1.0), (-0.9239, -0.3827, -1.0), (-0.9239, -0.3827, 1.0), (-0.9808, -0.1951, -1.0), (-0.9808, -0.1951, 1.0), (-1.0, 9.656e-07, -1.0), (-1.0, 9.656e-07, 1.0), (-0.9808, 0.1951, -1.0), (-0.9808, 0.1951, 1.0), (-0.9239, 0.3827, -1.0), (-0.9239, 0.3827, 1.0), (-0.8315, 0.5556, -1.0), (-0.8315, 0.5556, 1.0), (-0.7071, 0.7071, -1.0), (-0.7071, 0.7071, 1.0), (-0.5556, 0.8315, -1.0), (-0.5556, 0.8315, 1.0), (-0.3827, 0.9239, -1.0), (-0.3827, 0.9239, 1.0), (-0.1951, 0.9808, -1.0), (-0.1951, 0.9808, 1.0)], [], [(0, 1, 3, 2), (2, 3, 5, 4), (4, 5, 7, 6), (6, 7, 9, 8), (8, 9, 11, 10), (10, 11, 13, 12), (12, 13, 15, 14), (14, 15, 17, 16), (16, 17, 19, 18), (18, 19, 21, 20), (20, 21, 23, 22), (22, 23, 25, 24), (24, 25, 27, 26), (26, 27, 29, 28), (28, 29, 31, 30), (30, 31, 33, 32), (32, 33, 35, 34), (34, 35, 37, 36), (36, 37, 39, 38), (38, 39, 41, 40), (40, 41, 43, 42), (42, 43, 45, 44), (44, 45, 47, 46), (46, 47, 49, 48), (48, 49, 51, 50), (50, 51, 53, 52), (52, 53, 55, 54), (54, 55, 57, 56), (56, 57, 59, 58), (58, 59, 61, 60), (3, 1, 63, 61, 59, 57, 55, 53, 51, 49, 47, 45, 43, 41, 39, 37, 35, 33, 31, 29, 27, 25, 23, 21, 19, 17, 15, 13, 11, 9, 7, 5), (60, 61, 63, 62), (62, 63, 1, 0), (0, 2, 4, 6, 8, 10, 12, 14, 16, 18, 20, 22, 24, 26, 28, 30, 32, 34, 36, 38, 40, 42, 44, 46, 48, 50, 52, 54, 56, 58, 60, 62)])
_uv = me_cylinder_004.uv_layers.new(name='UVMap')
_uv.uv.foreach_set('vector', [1.0, 0.5, 1.0, 1.0, 0.9688, 1.0, 0.9688, 0.5, 0.9688, 0.5, 0.9688, 1.0, 0.9375, 1.0, 0.9375, 0.5, 0.9375, 0.5, 0.9375, 1.0, 0.9062, 1.0, 0.9062, 0.5, 0.9062, 0.5, 0.9062, 1.0, 0.875, 1.0, 0.875, 0.5, 0.875, 0.5, 0.875, 1.0, 0.8438, 1.0, 0.8438, 0.5, 0.8438, 0.5, 0.8438, 1.0, 0.8125, 1.0, 0.8125, 0.5, 0.8125, 0.5, 0.8125, 1.0, 0.7812, 1.0, 0.7812, 0.5, 0.7812, 0.5, 0.7812, 1.0, 0.75, 1.0, 0.75, 0.5, 0.75, 0.5, 0.75, 1.0, 0.7188, 1.0, 0.7188, 0.5, 0.7188, 0.5, 0.7188, 1.0, 0.6875, 1.0, 0.6875, 0.5, 0.6875, 0.5, 0.6875, 1.0, 0.6562, 1.0, 0.6562, 0.5, 0.6562, 0.5, 0.6562, 1.0, 0.625, 1.0, 0.625, 0.5, 0.625, 0.5, 0.625, 1.0, 0.5938, 1.0, 0.5938, 0.5, 0.5938, 0.5, 0.5938, 1.0, 0.5625, 1.0, 0.5625, 0.5, 0.5625, 0.5, 0.5625, 1.0, 0.5312, 1.0, 0.5312, 0.5, 0.5312, 0.5, 0.5312, 1.0, 0.5, 1.0, 0.5, 0.5, 0.5, 0.5, 0.5, 1.0, 0.4688, 1.0, 0.4688, 0.5, 0.4688, 0.5, 0.4688, 1.0, 0.4375, 1.0, 0.4375, 0.5, 0.4375, 0.5, 0.4375, 1.0, 0.4062, 1.0, 0.4062, 0.5, 0.4062, 0.5, 0.4062, 1.0, 0.375, 1.0, 0.375, 0.5, 0.375, 0.5, 0.375, 1.0, 0.3438, 1.0, 0.3438, 0.5, 0.3438, 0.5, 0.3438, 1.0, 0.3125, 1.0, 0.3125, 0.5, 0.3125, 0.5, 0.3125, 1.0, 0.2812, 1.0, 0.2812, 0.5, 0.2812, 0.5, 0.2812, 1.0, 0.25, 1.0, 0.25, 0.5, 0.25, 0.5, 0.25, 1.0, 0.2188, 1.0, 0.2188, 0.5, 0.2188, 0.5, 0.2188, 1.0, 0.1875, 1.0, 0.1875, 0.5, 0.1875, 0.5, 0.1875, 1.0, 0.1562, 1.0, 0.1562, 0.5, 0.1562, 0.5, 0.1562, 1.0, 0.125, 1.0, 0.125, 0.5, 0.125, 0.5, 0.125, 1.0, 0.09375, 1.0, 0.09375, 0.5, 0.09375, 0.5, 0.09375, 1.0, 0.0625, 1.0, 0.0625, 0.5, 0.2968, 0.4854, 0.25, 0.49, 0.2032, 0.4854, 0.1582, 0.4717, 0.1167, 0.4496, 0.08029, 0.4197, 0.05045, 0.3833, 0.02827, 0.3418, 0.01461, 0.2968, 0.01, 0.25, 0.01461, 0.2032, 0.02827, 0.1582, 0.05045, 0.1167, 0.08029, 0.08029, 0.1167, 0.05045, 0.1582, 0.02827, 0.2032, 0.01461, 0.25, 0.01, 0.2968, 0.01461, 0.3418, 0.02827, 0.3833, 0.05045, 0.4197, 0.08029, 0.4496, 0.1167, 0.4717, 0.1582, 0.4854, 0.2032, 0.49, 0.25, 0.4854, 0.2968, 0.4717, 0.3418, 0.4496, 0.3833, 0.4197, 0.4197, 0.3833, 0.4496, 0.3418, 0.4717, 0.0625, 0.5, 0.0625, 1.0, 0.03125, 1.0, 0.03125, 0.5, 0.03125, 0.5, 0.03125, 1.0, 0.0, 1.0, 0.0, 0.5, 0.75, 0.49, 0.7968, 0.4854, 0.8418, 0.4717, 0.8833, 0.4496, 0.9197, 0.4197, 0.9496, 0.3833, 0.9717, 0.3418, 0.9854, 0.2968, 0.99, 0.25, 0.9854, 0.2032, 0.9717, 0.1582, 0.9496, 0.1167, 0.9197, 0.08029, 0.8833, 0.05045, 0.8418, 0.02827, 0.7968, 0.01461, 0.75, 0.01, 0.7032, 0.01461, 0.6582, 0.02827, 0.6167, 0.05045, 0.5803, 0.08029, 0.5504, 0.1167, 0.5283, 0.1582, 0.5146, 0.2032, 0.51, 0.25, 0.5146, 0.2968, 0.5283, 0.3418, 0.5504, 0.3833, 0.5803, 0.4197, 0.6167, 0.4496, 0.6582, 0.4717, 0.7032, 0.4854])
me_cylinder_004.materials.append(None)
me_cylinder_004.use_remesh_fix_poles = True
me_cylinder_004.use_remesh_preserve_attributes = False
me_cylinder_004.use_mirror_vertex_groups = False
me_cylinder_004.update()
me_cube_032 = bpy.data.meshes.new('Cube.032')
me_cube_032.from_pydata([(0.8242, -1.027, -0.8583), (0.9435, -1.027, -0.8935), (0.4795, -1.027, -0.04052), (0.4443, -1.027, -0.1598), (0.9435, 1.052, -0.8935), (0.8242, 1.052, -0.8583), (0.4443, 1.052, -0.1598), (0.4795, 1.052, -0.04052), (1.027, -1.027, -0.8478), (1.063, -1.027, -0.7286), (0.6827, -1.027, -0.03007), (0.5634, -1.027, 0.005146), (1.063, 1.052, -0.7286), (1.027, 1.052, -0.8478), (0.5634, 1.052, 0.005146), (0.6827, 1.052, -0.03007)], [], [(8, 9, 10, 11, 2, 3, 0, 1), (12, 15, 10, 9), (14, 7, 2, 11), (0, 3, 6, 5), (4, 5, 6, 7, 14, 15, 12, 13), (4, 1, 0, 5), (2, 7, 6, 3), (8, 13, 12, 9), (14, 11, 10, 15), (4, 13, 8, 1)])
_uv = me_cube_032.uv_layers.new(name='UVMap')
_uv.uv.foreach_set('vector', [0.375, 0.831, 0.3976, 0.75, 0.6024, 0.75, 0.625, 0.831, 0.625, 0.919, 0.6024, 1.0, 0.3976, 1.0, 0.375, 0.919, 0.3976, 0.5, 0.6024, 0.5, 0.6024, 0.75, 0.3976, 0.75, 0.706, 0.5, 0.794, 0.5, 0.794, 0.75, 0.706, 0.75, 0.3976, 0.0, 0.6024, 0.0, 0.6024, 0.25, 0.3976, 0.25, 0.375, 0.331, 0.3976, 0.25, 0.6024, 0.25, 0.625, 0.331, 0.625, 0.419, 0.6024, 0.5, 0.3976, 0.5, 0.375, 0.419, 0.206, 0.5, 0.206, 0.75, 0.125, 0.75, 0.125, 0.5, 0.625, 0.0, 0.625, 0.25, 0.6024, 0.25, 0.6024, 0.0, 0.294, 0.75, 0.294, 0.5, 0.3976, 0.5, 0.3976, 0.75, 0.706, 0.5, 0.706, 0.75, 0.6024, 0.75, 0.6024, 0.5, 0.206, 0.5, 0.294, 0.5, 0.294, 0.75, 0.206, 0.75])
me_cube_032.materials.append(None)
me_cube_032.use_remesh_fix_poles = True
me_cube_032.use_remesh_preserve_attributes = False
me_cube_032.use_mirror_vertex_groups = False
me_cube_032.update()
me_cube_033 = bpy.data.meshes.new('Cube.033')
me_cube_033.from_pydata([(-1.177, -0.9734, -0.2102), (-0.7693, -0.9734, 0.5616), (-1.177, 1.027, -0.2102), (-0.7693, 1.027, 0.5616), (1.402, -0.9734, -0.2102), (0.787, -0.9734, 0.5616), (1.402, 1.027, -0.2102), (0.787, 1.027, 0.5616), (-0.2618, 1.027, -0.2102), (0.02662, 1.027, 0.5616), (-0.2618, -0.9734, -0.2102), (0.02662, -0.9734, 0.5616), (-1.259, -0.9734, -0.3699), (-1.259, 1.027, -0.3699), (-0.3417, 1.027, -0.3699), (-0.3417, -0.9734, -0.3699)], [], [(0, 1, 3, 2), (8, 9, 7, 6), (6, 7, 5, 4), (10, 11, 1, 0), (8, 6, 4, 10), (9, 3, 1, 11), (7, 9, 11, 5), (10, 0, 12, 15), (4, 5, 11, 10), (2, 3, 9, 8), (13, 14, 15, 12), (8, 10, 15, 14), (2, 8, 14, 13), (0, 2, 13, 12)])
_uv = me_cube_033.uv_layers.new(name='UVMap')
_uv.uv.foreach_set('vector', [0.375, 0.0, 0.625, 0.0, 0.625, 0.25, 0.375, 0.25, 0.375, 0.375, 0.625, 0.375, 0.625, 0.5, 0.375, 0.5, 0.375, 0.5, 0.625, 0.5, 0.625, 0.75, 0.375, 0.75, 0.375, 0.875, 0.625, 0.875, 0.625, 1.0, 0.375, 1.0, 0.25, 0.5, 0.375, 0.5, 0.375, 0.75, 0.25, 0.75, 0.75, 0.5, 0.875, 0.5, 0.875, 0.75, 0.75, 0.75, 0.625, 0.5, 0.75, 0.5, 0.75, 0.75, 0.625, 0.75, 0.375, 0.875, 0.375, 1.0, 0.375, 1.0, 0.375, 0.875, 0.375, 0.75, 0.625, 0.75, 0.625, 0.875, 0.375, 0.875, 0.375, 0.25, 0.625, 0.25, 0.625, 0.375, 0.375, 0.375, 0.125, 0.5, 0.25, 0.5, 0.25, 0.75, 0.125, 0.75, 0.25, 0.5, 0.25, 0.75, 0.25, 0.75, 0.25, 0.5, 0.375, 0.25, 0.375, 0.375, 0.375, 0.375, 0.375, 0.25, 0.375, 0.0, 0.375, 0.25, 0.375, 0.25, 0.375, 0.0])
me_cube_033.materials.append(None)
me_cube_033.use_remesh_fix_poles = True
me_cube_033.use_remesh_preserve_attributes = False
me_cube_033.use_mirror_vertex_groups = False
me_cube_033.update()
me_cube_034 = bpy.data.meshes.new('Cube.034')
me_cube_034.from_pydata([(-1.348, -0.952, -0.5208), (-0.7693, -0.952, 0.574), (-1.348, 1.005, -0.5208), (-0.7693, 1.005, 0.574), (1.66, -0.952, -0.5208), (0.787, -0.952, 0.574), (1.66, 1.005, -0.5208), (0.787, 1.005, 0.574), (-0.2728, 1.005, -0.5208), (0.02662, 1.005, 0.574), (-0.2728, -0.952, -0.5208), (0.02662, -0.952, 0.574)], [], [(0, 1, 3, 2), (8, 9, 7, 6), (6, 7, 5, 4), (10, 11, 1, 0), (8, 6, 4, 10), (9, 3, 1, 11), (7, 9, 11, 5), (4, 5, 11, 10), (2, 3, 9, 8), (0, 2, 8, 10)])
_uv = me_cube_034.uv_layers.new(name='UVMap')
_uv.uv.foreach_set('vector', [0.375, 0.0, 0.625, 0.0, 0.625, 0.25, 0.375, 0.25, 0.375, 0.375, 0.625, 0.375, 0.625, 0.5, 0.375, 0.5, 0.375, 0.5, 0.625, 0.5, 0.625, 0.75, 0.375, 0.75, 0.375, 0.875, 0.625, 0.875, 0.625, 1.0, 0.375, 1.0, 0.25, 0.5, 0.375, 0.5, 0.375, 0.75, 0.25, 0.75, 0.75, 0.5, 0.875, 0.5, 0.875, 0.75, 0.75, 0.75, 0.625, 0.5, 0.75, 0.5, 0.75, 0.75, 0.625, 0.75, 0.375, 0.75, 0.625, 0.75, 0.625, 0.875, 0.375, 0.875, 0.375, 0.25, 0.625, 0.25, 0.625, 0.375, 0.375, 0.375, 0.375, 0.0, 0.375, 0.25, 0.25, 0.5, 0.375, 0.875])
me_cube_034.materials.append(None)
me_cube_034.use_remesh_fix_poles = True
me_cube_034.use_remesh_preserve_attributes = False
me_cube_034.use_mirror_vertex_groups = False
me_cube_034.update()
me_cube_035 = bpy.data.meshes.new('Cube.035')
me_cube_035.from_pydata([(0.5028, -0.8982, -1.031), (-0.586, -0.8982, 1.018), (0.5028, 0.935, -1.031), (-0.586, 0.935, 1.018), (0.01857, -0.8982, 1.018), (0.01857, 0.935, 1.018), (0.9733, -0.8982, -1.031), (1.091, -0.8982, -0.9086), (1.091, 0.935, -0.9086), (0.9733, 0.935, -1.031)], [], [(0, 1, 3, 2), (6, 7, 4, 1, 0), (2, 3, 5, 8, 9), (8, 5, 4, 7), (5, 3, 1, 4), (6, 9, 8, 7), (2, 9, 6, 0)])
_uv = me_cube_035.uv_layers.new(name='UVMap')
_uv.uv.foreach_set('vector', [0.375, 0.0, 0.625, 0.0, 0.625, 0.25, 0.375, 0.25, 0.375, 0.8177, 0.3934, 0.75, 0.625, 0.75, 0.625, 1.0, 0.375, 1.0, 0.375, 0.25, 0.625, 0.25, 0.625, 0.5, 0.3934, 0.5, 0.375, 0.4323, 0.3934, 0.5, 0.625, 0.5, 0.625, 0.75, 0.3934, 0.75, 0.625, 0.5, 0.875, 0.5, 0.875, 0.75, 0.625, 0.75, 0.3073, 0.75, 0.3073, 0.5, 0.3934, 0.5, 0.3934, 0.75, 0.125, 0.5, 0.3073, 0.5, 0.3073, 0.75, 0.125, 0.75])
me_cube_035.materials.append(None)
me_cube_035.use_remesh_fix_poles = True
me_cube_035.use_remesh_preserve_attributes = False
me_cube_035.use_mirror_vertex_groups = False
me_cube_035.update()
me_cube_036 = bpy.data.meshes.new('Cube.036')
me_cube_036.from_pydata([(0.2474, -1.027, -0.8583), (0.3667, -1.027, -0.8935), (-0.09736, -1.027, -0.04052), (-0.1326, -1.027, -0.1598), (0.3667, 1.052, -0.8935), (0.2474, 1.052, -0.8583), (-0.1326, 1.052, -0.1598), (-0.09736, 1.052, -0.04052), (0.4506, -1.027, -0.8478), (0.4858, -1.027, -0.7286), (0.1058, -1.027, -0.03007), (-0.01341, -1.027, 0.005146), (0.4858, 1.052, -0.7286), (0.4506, 1.052, -0.8478), (-0.01341, 1.052, 0.005146), (0.1058, 1.052, -0.03007)], [], [(8, 9, 10, 11, 2, 3, 0, 1), (12, 15, 10, 9), (14, 7, 2, 11), (0, 3, 6, 5), (4, 5, 6, 7, 14, 15, 12, 13), (4, 1, 0, 5), (2, 7, 6, 3), (8, 13, 12, 9), (14, 11, 10, 15), (4, 13, 8, 1)])
_uv = me_cube_036.uv_layers.new(name='UVMap')
_uv.uv.foreach_set('vector', [0.375, 0.831, 0.3976, 0.75, 0.6024, 0.75, 0.625, 0.831, 0.625, 0.919, 0.6024, 1.0, 0.3976, 1.0, 0.375, 0.919, 0.3976, 0.5, 0.6024, 0.5, 0.6024, 0.75, 0.3976, 0.75, 0.706, 0.5, 0.794, 0.5, 0.794, 0.75, 0.706, 0.75, 0.3976, 0.0, 0.6024, 0.0, 0.6024, 0.25, 0.3976, 0.25, 0.375, 0.331, 0.3976, 0.25, 0.6024, 0.25, 0.625, 0.331, 0.625, 0.419, 0.6024, 0.5, 0.3976, 0.5, 0.375, 0.419, 0.206, 0.5, 0.206, 0.75, 0.125, 0.75, 0.125, 0.5, 0.625, 0.0, 0.625, 0.25, 0.6024, 0.25, 0.6024, 0.0, 0.294, 0.75, 0.294, 0.5, 0.3976, 0.5, 0.3976, 0.75, 0.706, 0.5, 0.706, 0.75, 0.6024, 0.75, 0.6024, 0.5, 0.206, 0.5, 0.294, 0.5, 0.294, 0.75, 0.206, 0.75])
me_cube_036.materials.append(None)
me_cube_036.use_remesh_fix_poles = True
me_cube_036.use_remesh_preserve_attributes = False
me_cube_036.use_mirror_vertex_groups = False
me_cube_036.update()
me_cube_037 = bpy.data.meshes.new('Cube.037')
me_cube_037.from_pydata([(0.2706, -0.9107, -0.7428), (0.3182, -0.9107, -0.7552), (-0.01181, -0.9107, -0.1594), (-0.0242, -0.9107, -0.207), (0.3182, 0.9362, -0.7552), (0.2706, 0.9362, -0.7428), (-0.0242, 0.9362, -0.207), (-0.01181, 0.9362, -0.1594), (0.3508, -0.9107, -0.736), (0.3632, -0.9107, -0.6885), (0.06837, -0.9107, -0.1527), (0.02079, -0.9107, -0.1403), (0.3632, 0.9362, -0.6885), (0.3508, 0.9362, -0.736), (0.02079, 0.9362, -0.1403), (0.06837, 0.9362, -0.1527)], [], [(8, 9, 10, 11, 2, 3, 0, 1), (12, 15, 10, 9), (14, 7, 2, 11), (0, 3, 6, 5), (4, 5, 6, 7, 14, 15, 12, 13), (4, 1, 0, 5), (2, 7, 6, 3), (8, 13, 12, 9), (14, 11, 10, 15), (4, 13, 8, 1)])
_uv = me_cube_037.uv_layers.new(name='UVMap')
_uv.uv.foreach_set('vector', [0.375, 0.831, 0.3976, 0.75, 0.6024, 0.75, 0.625, 0.831, 0.625, 0.919, 0.6024, 1.0, 0.3976, 1.0, 0.375, 0.919, 0.3976, 0.5, 0.6024, 0.5, 0.6024, 0.75, 0.3976, 0.75, 0.706, 0.5, 0.794, 0.5, 0.794, 0.75, 0.706, 0.75, 0.3976, 0.0, 0.6024, 0.0, 0.6024, 0.25, 0.3976, 0.25, 0.375, 0.331, 0.3976, 0.25, 0.6024, 0.25, 0.625, 0.331, 0.625, 0.419, 0.6024, 0.5, 0.3976, 0.5, 0.375, 0.419, 0.206, 0.5, 0.206, 0.75, 0.125, 0.75, 0.125, 0.5, 0.625, 0.0, 0.625, 0.25, 0.6024, 0.25, 0.6024, 0.0, 0.294, 0.75, 0.294, 0.5, 0.3976, 0.5, 0.3976, 0.75, 0.706, 0.5, 0.706, 0.75, 0.6024, 0.75, 0.6024, 0.5, 0.206, 0.5, 0.294, 0.5, 0.294, 0.75, 0.206, 0.75])
me_cube_037.materials.append(None)
me_cube_037.use_remesh_fix_poles = True
me_cube_037.use_remesh_preserve_attributes = False
me_cube_037.use_mirror_vertex_groups = False
me_cube_037.update()
me_cube_038 = bpy.data.meshes.new('Cube.038')
me_cube_038.from_pydata([(0.3287, -0.9107, -0.05022), (0.3621, -0.9107, -0.01414), (-0.3189, -0.9107, -0.02336), (-0.2828, -0.9107, -0.05677), (0.3621, 0.9362, -0.01414), (0.3287, 0.9362, -0.05022), (-0.2828, 0.9362, -0.05677), (-0.3189, 0.9362, -0.02336), (0.3607, -0.9107, 0.02362), (0.3246, -0.9107, 0.05703), (-0.2869, -0.9107, 0.05048), (-0.3203, -0.9107, 0.0144), (0.3246, 0.9362, 0.05703), (0.3607, 0.9362, 0.02362), (-0.3203, 0.9362, 0.0144), (-0.2869, 0.9362, 0.05048)], [], [(8, 9, 10, 11, 2, 3, 0, 1), (12, 15, 10, 9), (14, 7, 2, 11), (0, 3, 6, 5), (4, 5, 6, 7, 14, 15, 12, 13), (4, 1, 0, 5), (2, 7, 6, 3), (8, 13, 12, 9), (14, 11, 10, 15), (4, 13, 8, 1)])
_uv = me_cube_038.uv_layers.new(name='UVMap')
_uv.uv.foreach_set('vector', [0.375, 0.831, 0.3976, 0.75, 0.6024, 0.75, 0.625, 0.831, 0.625, 0.919, 0.6024, 1.0, 0.3976, 1.0, 0.375, 0.919, 0.3976, 0.5, 0.6024, 0.5, 0.6024, 0.75, 0.3976, 0.75, 0.706, 0.5, 0.794, 0.5, 0.794, 0.75, 0.706, 0.75, 0.3976, 0.0, 0.6024, 0.0, 0.6024, 0.25, 0.3976, 0.25, 0.375, 0.331, 0.3976, 0.25, 0.6024, 0.25, 0.625, 0.331, 0.625, 0.419, 0.6024, 0.5, 0.3976, 0.5, 0.375, 0.419, 0.206, 0.5, 0.206, 0.75, 0.125, 0.75, 0.125, 0.5, 0.625, 0.0, 0.625, 0.25, 0.6024, 0.25, 0.6024, 0.0, 0.294, 0.75, 0.294, 0.5, 0.3976, 0.5, 0.3976, 0.75, 0.706, 0.5, 0.706, 0.75, 0.6024, 0.75, 0.6024, 0.5, 0.206, 0.5, 0.294, 0.5, 0.294, 0.75, 0.206, 0.75])
me_cube_038.materials.append(None)
me_cube_038.use_remesh_fix_poles = True
me_cube_038.use_remesh_preserve_attributes = False
me_cube_038.use_mirror_vertex_groups = False
me_cube_038.update()
me_cube_039 = bpy.data.meshes.new('Cube.039')
me_cube_039.from_pydata([(0.3287, -0.9107, -0.05022), (0.3621, -0.9107, -0.01414), (-0.3189, -0.9107, -0.02336), (-0.2828, -0.9107, -0.05677), (0.3621, 0.9362, -0.01414), (0.3287, 0.9362, -0.05022), (-0.2828, 0.9362, -0.05677), (-0.3189, 0.9362, -0.02336), (0.3607, -0.9107, 0.02362), (0.3246, -0.9107, 0.05703), (-0.2869, -0.9107, 0.05048), (-0.3203, -0.9107, 0.0144), (0.3246, 0.9362, 0.05703), (0.3607, 0.9362, 0.02362), (-0.3203, 0.9362, 0.0144), (-0.2869, 0.9362, 0.05048)], [], [(8, 9, 10, 11, 2, 3, 0, 1), (12, 15, 10, 9), (14, 7, 2, 11), (0, 3, 6, 5), (4, 5, 6, 7, 14, 15, 12, 13), (4, 1, 0, 5), (2, 7, 6, 3), (8, 13, 12, 9), (14, 11, 10, 15), (4, 13, 8, 1)])
_uv = me_cube_039.uv_layers.new(name='UVMap')
_uv.uv.foreach_set('vector', [0.375, 0.831, 0.3976, 0.75, 0.6024, 0.75, 0.625, 0.831, 0.625, 0.919, 0.6024, 1.0, 0.3976, 1.0, 0.375, 0.919, 0.3976, 0.5, 0.6024, 0.5, 0.6024, 0.75, 0.3976, 0.75, 0.706, 0.5, 0.794, 0.5, 0.794, 0.75, 0.706, 0.75, 0.3976, 0.0, 0.6024, 0.0, 0.6024, 0.25, 0.3976, 0.25, 0.375, 0.331, 0.3976, 0.25, 0.6024, 0.25, 0.625, 0.331, 0.625, 0.419, 0.6024, 0.5, 0.3976, 0.5, 0.375, 0.419, 0.206, 0.5, 0.206, 0.75, 0.125, 0.75, 0.125, 0.5, 0.625, 0.0, 0.625, 0.25, 0.6024, 0.25, 0.6024, 0.0, 0.294, 0.75, 0.294, 0.5, 0.3976, 0.5, 0.3976, 0.75, 0.706, 0.5, 0.706, 0.75, 0.6024, 0.75, 0.6024, 0.5, 0.206, 0.5, 0.294, 0.5, 0.294, 0.75, 0.206, 0.75])
me_cube_039.materials.append(None)
me_cube_039.use_remesh_fix_poles = True
me_cube_039.use_remesh_preserve_attributes = False
me_cube_039.use_mirror_vertex_groups = False
me_cube_039.update()
me_cube_040 = bpy.data.meshes.new('Cube.040')
me_cube_040.from_pydata([(0.3287, -0.9107, -0.05022), (0.3621, -0.9107, -0.01414), (-0.3189, -0.9107, -0.02336), (-0.2828, -0.9107, -0.05677), (0.3621, 0.9362, -0.01414), (0.3287, 0.9362, -0.05022), (-0.2828, 0.9362, -0.05677), (-0.3189, 0.9362, -0.02336), (0.3607, -0.9107, 0.02362), (0.3246, -0.9107, 0.05703), (-0.2869, -0.9107, 0.05048), (-0.3203, -0.9107, 0.0144), (0.3246, 0.9362, 0.05703), (0.3607, 0.9362, 0.02362), (-0.3203, 0.9362, 0.0144), (-0.2869, 0.9362, 0.05048)], [], [(8, 9, 10, 11, 2, 3, 0, 1), (12, 15, 10, 9), (14, 7, 2, 11), (0, 3, 6, 5), (4, 5, 6, 7, 14, 15, 12, 13), (4, 1, 0, 5), (2, 7, 6, 3), (8, 13, 12, 9), (14, 11, 10, 15), (4, 13, 8, 1)])
_uv = me_cube_040.uv_layers.new(name='UVMap')
_uv.uv.foreach_set('vector', [0.375, 0.831, 0.3976, 0.75, 0.6024, 0.75, 0.625, 0.831, 0.625, 0.919, 0.6024, 1.0, 0.3976, 1.0, 0.375, 0.919, 0.3976, 0.5, 0.6024, 0.5, 0.6024, 0.75, 0.3976, 0.75, 0.706, 0.5, 0.794, 0.5, 0.794, 0.75, 0.706, 0.75, 0.3976, 0.0, 0.6024, 0.0, 0.6024, 0.25, 0.3976, 0.25, 0.375, 0.331, 0.3976, 0.25, 0.6024, 0.25, 0.625, 0.331, 0.625, 0.419, 0.6024, 0.5, 0.3976, 0.5, 0.375, 0.419, 0.206, 0.5, 0.206, 0.75, 0.125, 0.75, 0.125, 0.5, 0.625, 0.0, 0.625, 0.25, 0.6024, 0.25, 0.6024, 0.0, 0.294, 0.75, 0.294, 0.5, 0.3976, 0.5, 0.3976, 0.75, 0.706, 0.5, 0.706, 0.75, 0.6024, 0.75, 0.6024, 0.5, 0.206, 0.5, 0.294, 0.5, 0.294, 0.75, 0.206, 0.75])
me_cube_040.materials.append(None)
me_cube_040.use_remesh_fix_poles = True
me_cube_040.use_remesh_preserve_attributes = False
me_cube_040.use_mirror_vertex_groups = False
me_cube_040.update()
me_cube_041 = bpy.data.meshes.new('Cube.041')
me_cube_041.from_pydata([(0.3287, -0.9107, -0.05022), (0.3621, -0.9107, -0.01414), (-0.3189, -0.9107, -0.02336), (-0.2828, -0.9107, -0.05677), (0.3621, 0.9362, -0.01414), (0.3287, 0.9362, -0.05022), (-0.2828, 0.9362, -0.05677), (-0.3189, 0.9362, -0.02336), (0.3607, -0.9107, 0.02362), (0.3246, -0.9107, 0.05703), (-0.2869, -0.9107, 0.05048), (-0.3203, -0.9107, 0.0144), (0.3246, 0.9362, 0.05703), (0.3607, 0.9362, 0.02362), (-0.3203, 0.9362, 0.0144), (-0.2869, 0.9362, 0.05048)], [], [(8, 9, 10, 11, 2, 3, 0, 1), (12, 15, 10, 9), (14, 7, 2, 11), (0, 3, 6, 5), (4, 5, 6, 7, 14, 15, 12, 13), (4, 1, 0, 5), (2, 7, 6, 3), (8, 13, 12, 9), (14, 11, 10, 15), (4, 13, 8, 1)])
_uv = me_cube_041.uv_layers.new(name='UVMap')
_uv.uv.foreach_set('vector', [0.375, 0.831, 0.3976, 0.75, 0.6024, 0.75, 0.625, 0.831, 0.625, 0.919, 0.6024, 1.0, 0.3976, 1.0, 0.375, 0.919, 0.3976, 0.5, 0.6024, 0.5, 0.6024, 0.75, 0.3976, 0.75, 0.706, 0.5, 0.794, 0.5, 0.794, 0.75, 0.706, 0.75, 0.3976, 0.0, 0.6024, 0.0, 0.6024, 0.25, 0.3976, 0.25, 0.375, 0.331, 0.3976, 0.25, 0.6024, 0.25, 0.625, 0.331, 0.625, 0.419, 0.6024, 0.5, 0.3976, 0.5, 0.375, 0.419, 0.206, 0.5, 0.206, 0.75, 0.125, 0.75, 0.125, 0.5, 0.625, 0.0, 0.625, 0.25, 0.6024, 0.25, 0.6024, 0.0, 0.294, 0.75, 0.294, 0.5, 0.3976, 0.5, 0.3976, 0.75, 0.706, 0.5, 0.706, 0.75, 0.6024, 0.75, 0.6024, 0.5, 0.206, 0.5, 0.294, 0.5, 0.294, 0.75, 0.206, 0.75])
me_cube_041.materials.append(None)
me_cube_041.use_remesh_fix_poles = True
me_cube_041.use_remesh_preserve_attributes = False
me_cube_041.use_mirror_vertex_groups = False
me_cube_041.update()
me_cube_042 = bpy.data.meshes.new('Cube.042')
me_cube_042.from_pydata([(0.3287, -0.9107, -0.05022), (0.3621, -0.9107, -0.01414), (-0.3189, -0.9107, -0.02336), (-0.2828, -0.9107, -0.05677), (0.3621, 0.9362, -0.01414), (0.3287, 0.9362, -0.05022), (-0.2828, 0.9362, -0.05677), (-0.3189, 0.9362, -0.02336), (0.3607, -0.9107, 0.02362), (0.3246, -0.9107, 0.05703), (-0.2869, -0.9107, 0.05048), (-0.3203, -0.9107, 0.0144), (0.3246, 0.9362, 0.05703), (0.3607, 0.9362, 0.02362), (-0.3203, 0.9362, 0.0144), (-0.2869, 0.9362, 0.05048)], [], [(8, 9, 10, 11, 2, 3, 0, 1), (12, 15, 10, 9), (14, 7, 2, 11), (0, 3, 6, 5), (4, 5, 6, 7, 14, 15, 12, 13), (4, 1, 0, 5), (2, 7, 6, 3), (8, 13, 12, 9), (14, 11, 10, 15), (4, 13, 8, 1)])
_uv = me_cube_042.uv_layers.new(name='UVMap')
_uv.uv.foreach_set('vector', [0.375, 0.831, 0.3976, 0.75, 0.6024, 0.75, 0.625, 0.831, 0.625, 0.919, 0.6024, 1.0, 0.3976, 1.0, 0.375, 0.919, 0.3976, 0.5, 0.6024, 0.5, 0.6024, 0.75, 0.3976, 0.75, 0.706, 0.5, 0.794, 0.5, 0.794, 0.75, 0.706, 0.75, 0.3976, 0.0, 0.6024, 0.0, 0.6024, 0.25, 0.3976, 0.25, 0.375, 0.331, 0.3976, 0.25, 0.6024, 0.25, 0.625, 0.331, 0.625, 0.419, 0.6024, 0.5, 0.3976, 0.5, 0.375, 0.419, 0.206, 0.5, 0.206, 0.75, 0.125, 0.75, 0.125, 0.5, 0.625, 0.0, 0.625, 0.25, 0.6024, 0.25, 0.6024, 0.0, 0.294, 0.75, 0.294, 0.5, 0.3976, 0.5, 0.3976, 0.75, 0.706, 0.5, 0.706, 0.75, 0.6024, 0.75, 0.6024, 0.5, 0.206, 0.5, 0.294, 0.5, 0.294, 0.75, 0.206, 0.75])
me_cube_042.materials.append(None)
me_cube_042.use_remesh_fix_poles = True
me_cube_042.use_remesh_preserve_attributes = False
me_cube_042.use_mirror_vertex_groups = False
me_cube_042.update()
me_cube_043 = bpy.data.meshes.new('Cube.043')
me_cube_043.from_pydata([(0.2622, -0.8859, -0.07819), (0.2919, -0.8859, -0.02458), (-0.3149, -0.8859, -0.03828), (-0.2827, -0.8859, -0.08793), (0.2919, 0.9115, -0.02458), (0.2622, 0.9115, -0.07819), (-0.2827, 0.9115, -0.08793), (-0.3149, 0.9115, -0.03828), (0.2907, -0.8859, 0.03153), (0.2585, -0.8859, 0.08118), (-0.2864, -0.8859, 0.07144), (-0.3162, -0.8859, 0.01783), (0.2585, 0.9115, 0.08118), (0.2907, 0.9115, 0.03153), (-0.3162, 0.9115, 0.01783), (-0.2864, 0.9115, 0.07144)], [], [(8, 9, 10, 11, 2, 3, 0, 1), (12, 15, 10, 9), (14, 7, 2, 11), (0, 3, 6, 5), (4, 5, 6, 7, 14, 15, 12, 13), (4, 1, 0, 5), (2, 7, 6, 3), (8, 13, 12, 9), (14, 11, 10, 15), (4, 13, 8, 1)])
_uv = me_cube_043.uv_layers.new(name='UVMap')
_uv.uv.foreach_set('vector', [0.375, 0.831, 0.3976, 0.75, 0.6024, 0.75, 0.625, 0.831, 0.625, 0.919, 0.6024, 1.0, 0.3976, 1.0, 0.375, 0.919, 0.3976, 0.5, 0.6024, 0.5, 0.6024, 0.75, 0.3976, 0.75, 0.706, 0.5, 0.794, 0.5, 0.794, 0.75, 0.706, 0.75, 0.3976, 0.0, 0.6024, 0.0, 0.6024, 0.25, 0.3976, 0.25, 0.375, 0.331, 0.3976, 0.25, 0.6024, 0.25, 0.625, 0.331, 0.625, 0.419, 0.6024, 0.5, 0.3976, 0.5, 0.375, 0.419, 0.206, 0.5, 0.206, 0.75, 0.125, 0.75, 0.125, 0.5, 0.625, 0.0, 0.625, 0.25, 0.6024, 0.25, 0.6024, 0.0, 0.294, 0.75, 0.294, 0.5, 0.3976, 0.5, 0.3976, 0.75, 0.706, 0.5, 0.706, 0.75, 0.6024, 0.75, 0.6024, 0.5, 0.206, 0.5, 0.294, 0.5, 0.294, 0.75, 0.206, 0.75])
me_cube_043.materials.append(None)
me_cube_043.use_remesh_fix_poles = True
me_cube_043.use_remesh_preserve_attributes = False
me_cube_043.use_mirror_vertex_groups = False
me_cube_043.update()
me_cylinder_005 = bpy.data.meshes.new('Cylinder.005')
me_cylinder_005.from_pydata([(1.659e-08, 1.0, -0.7803), (0.0, 1.0, 1.0), (0.1951, 0.9808, -0.7803), (0.1951, 0.9808, 1.0), (0.3827, 0.9239, -0.7803), (0.3827, 0.9239, 1.0), (0.5556, 0.8315, -0.7803), (0.5556, 0.8315, 1.0), (0.7071, 0.7071, -0.7803), (0.7071, 0.7071, 1.0), (0.8315, 0.5556, -0.7803), (0.8315, 0.5556, 1.0), (0.9239, 0.3827, -0.7803), (0.9239, 0.3827, 1.0), (0.9808, 0.1951, -0.7803), (0.9808, 0.1951, 1.0), (1.0, 7.55e-08, -0.7803), (1.0, 7.55e-08, 1.0), (0.9808, -0.1951, -0.7803), (0.9808, -0.1951, 1.0), (0.9239, -0.3827, -0.7803), (0.9239, -0.3827, 1.0), (0.8315, -0.5556, -0.7803), (0.8315, -0.5556, 1.0), (0.7071, -0.7071, -0.7803), (0.7071, -0.7071, 1.0), (0.5556, -0.8315, -0.7803), (0.5556, -0.8315, 1.0), (0.3827, -0.9239, -0.7803), (0.3827, -0.9239, 1.0), (0.1951, -0.9808, -0.7803), (0.1951, -0.9808, 1.0), (-3.093e-07, -1.0, -0.7803), (-3.258e-07, -1.0, 1.0), (-0.1951, -0.9808, -0.7803), (-0.1951, -0.9808, 1.0), (-0.3827, -0.9239, -0.7803), (-0.3827, -0.9239, 1.0), (-0.5556, -0.8315, -0.7803), (-0.5556, -0.8315, 1.0), (-0.7071, -0.7071, -0.7803), (-0.7071, -0.7071, 1.0), (-0.8315, -0.5556, -0.7803), (-0.8315, -0.5556, 1.0), (-0.9239, -0.3827, -0.7803), (-0.9239, -0.3827, 1.0), (-0.9808, -0.1951, -0.7803), (-0.9808, -0.1951, 1.0), (-1.0, 9.656e-07, -0.7803), (-1.0, 9.656e-07, 1.0), (-0.9808, 0.1951, -0.7803), (-0.9808, 0.1951, 1.0), (-0.9239, 0.3827, -0.7803), (-0.9239, 0.3827, 1.0), (-0.8315, 0.5556, -0.7803), (-0.8315, 0.5556, 1.0), (-0.7071, 0.7071, -0.7803), (-0.7071, 0.7071, 1.0), (-0.5556, 0.8315, -0.7803), (-0.5556, 0.8315, 1.0), (-0.3827, 0.9239, -0.7803), (-0.3827, 0.9239, 1.0), (-0.1951, 0.9808, -0.7803), (-0.1951, 0.9808, 1.0), (-2.087e-08, 0.8394, -0.9733), (0.1637, 0.8232, -0.9733), (0.3212, 0.7755, -0.9733), (0.4663, 0.6979, -0.9733), (0.5935, 0.5935, -0.9733), (0.6979, 0.4663, -0.9733), (0.7755, 0.3212, -0.9733), (0.8232, 0.1637, -0.9733), (0.8394, 7.562e-08, -0.9733), (0.8232, -0.1637, -0.9733), (0.7755, -0.3212, -0.9733), (0.6979, -0.4663, -0.9733), (0.5935, -0.5935, -0.9733), (0.4663, -0.6979, -0.9733), (0.3212, -0.7755, -0.9733), (0.1637, -0.8232, -0.9733), (-2.697e-07, -0.8394, -0.9733), (-0.1637, -0.8232, -0.9733), (-0.3212, -0.7755, -0.9733), (-0.4663, -0.6979, -0.9733), (-0.5935, -0.5935, -0.9733), (-0.6979, -0.4663, -0.9733), (-0.7755, -0.3212, -0.9733), (-0.8232, -0.1637, -0.9733), (-0.8394, 8.43e-07, -0.9733), (-0.8232, 0.1638, -0.9733), (-0.7755, 0.3212, -0.9733), (-0.6979, 0.4663, -0.9733), (-0.5935, 0.5935, -0.9733), (-0.4663, 0.6979, -0.9733), (-0.3212, 0.7755, -0.9733), (-0.1637, 0.8232, -0.9733), (3.843e-09, 0.9298, -0.9733), (0.1814, 0.9119, -0.9733), (0.3558, 0.859, -0.9733), (0.5166, 0.7731, -0.9733), (0.6575, 0.6575, -0.9733), (0.7731, 0.5166, -0.9733), (0.859, 0.3558, -0.9733), (0.9119, 0.1814, -0.9733), (0.9298, 9.051e-08, -0.9733), (0.9119, -0.1814, -0.9733), (0.859, -0.3558, -0.9733), (0.7731, -0.5166, -0.9733), (0.6575, -0.6575, -0.9733), (0.5166, -0.7731, -0.9733), (0.3558, -0.859, -0.9733), (0.1814, -0.9119, -0.9733), (-2.991e-07, -0.9298, -0.9733), (-0.1814, -0.9119, -0.9733), (-0.3558, -0.859, -0.9733), (-0.5166, -0.7731, -0.9733), (-0.6575, -0.6575, -0.9733), (-0.7731, -0.5166, -0.9733), (-0.859, -0.3558, -0.9733), (-0.9119, -0.1814, -0.9733), (-0.9298, 9.181e-07, -0.9733), (-0.9119, 0.1814, -0.9733), (-0.859, 0.3558, -0.9733), (-0.7731, 0.5166, -0.9733), (-0.6575, 0.6575, -0.9733), (-0.5166, 0.7731, -0.9733), (-0.3558, 0.859, -0.9733), (-0.1814, 0.9119, -0.9733), (-2.009e-08, 0.8394, -0.8203), (0.1637, 0.8232, -0.8203), (0.3212, 0.7755, -0.8203), (0.4663, 0.6979, -0.8203), (0.5935, 0.5935, -0.8203), (0.6979, 0.4663, -0.8203), (0.7755, 0.3212, -0.8203), (0.8232, 0.1637, -0.8203), (0.8394, 7.562e-08, -0.8203), (0.8232, -0.1637, -0.8203), (0.7755, -0.3212, -0.8203), (0.6979, -0.4663, -0.8203), (0.5935, -0.5935, -0.8203), (0.4663, -0.6979, -0.8203), (0.3212, -0.7755, -0.8203), (0.1637, -0.8232, -0.8203), (-2.689e-07, -0.8394, -0.8203), (-0.1637, -0.8232, -0.8203), (-0.3212, -0.7755, -0.8203), (-0.4663, -0.6979, -0.8203), (-0.5935, -0.5935, -0.8203), (-0.6979, -0.4663, -0.8203), (-0.7755, -0.3212, -0.8203), (-0.8232, -0.1637, -0.8203), (-0.8394, 8.43e-07, -0.8203), (-0.8232, 0.1638, -0.8203), (-0.7755, 0.3212, -0.8203), (-0.6979, 0.4663, -0.8203), (-0.5935, 0.5935, -0.8203), (-0.4663, 0.6979, -0.8203), (-0.3212, 0.7755, -0.8203), (-0.1637, 0.8232, -0.8203)], [], [(0, 1, 3, 2), (2, 3, 5, 4), (4, 5, 7, 6), (6, 7, 9, 8), (8, 9, 11, 10), (10, 11, 13, 12), (12, 13, 15, 14), (14, 15, 17, 16), (16, 17, 19, 18), (18, 19, 21, 20), (20, 21, 23, 22), (22, 23, 25, 24), (24, 25, 27, 26), (26, 27, 29, 28), (28, 29, 31, 30), (30, 31, 33, 32), (32, 33, 35, 34), (34, 35, 37, 36), (36, 37, 39, 38), (38, 39, 41, 40), (40, 41, 43, 42), (42, 43, 45, 44), (44, 45, 47, 46), (46, 47, 49, 48), (48, 49, 51, 50), (50, 51, 53, 52), (52, 53, 55, 54), (54, 55, 57, 56), (56, 57, 59, 58), (58, 59, 61, 60), (3, 1, 63, 61, 59, 57, 55, 53, 51, 49, 47, 45, 43, 41, 39, 37, 35, 33, 31, 29, 27, 25, 23, 21, 19, 17, 15, 13, 11, 9, 7, 5), (60, 61, 63, 62), (62, 63, 1, 0), (28, 30, 111, 110), (81, 82, 146, 145), (46, 48, 120, 119), (2, 4, 98, 97), (20, 22, 107, 106), (38, 40, 116, 115), (56, 58, 125, 124), (12, 14, 103, 102), (30, 32, 112, 111), (48, 50, 121, 120), (4, 6, 99, 98), (22, 24, 108, 107), (40, 42, 117, 116), (58, 60, 126, 125), (14, 16, 104, 103), (32, 34, 113, 112), (50, 52, 122, 121), (6, 8, 100, 99), (24, 26, 109, 108), (42, 44, 118, 117), (60, 62, 127, 126), (16, 18, 105, 104), (34, 36, 114, 113), (52, 54, 123, 122), (8, 10, 101, 100), (26, 28, 110, 109), (44, 46, 119, 118), (0, 2, 97, 96), (62, 0, 96, 127), (18, 20, 106, 105), (36, 38, 115, 114), (54, 56, 124, 123), (10, 12, 102, 101), (65, 64, 96, 97), (66, 65, 97, 98), (67, 66, 98, 99), (68, 67, 99, 100), (69, 68, 100, 101), (70, 69, 101, 102), (71, 70, 102, 103), (72, 71, 103, 104), (73, 72, 104, 105), (74, 73, 105, 106), (75, 74, 106, 107), (76, 75, 107, 108), (77, 76, 108, 109), (78, 77, 109, 110), (79, 78, 110, 111), (80, 79, 111, 112), (81, 80, 112, 113), (82, 81, 113, 114), (83, 82, 114, 115), (84, 83, 115, 116), (85, 84, 116, 117), (86, 85, 117, 118), (87, 86, 118, 119), (88, 87, 119, 120), (89, 88, 120, 121), (90, 89, 121, 122), (91, 90, 122, 123), (92, 91, 123, 124), (93, 92, 124, 125), (94, 93, 125, 126), (95, 94, 126, 127), (64, 95, 127, 96), (128, 129, 130, 131, 132, 133, 134, 135, 136, 137, 138, 139, 140, 141, 142, 143, 144, 145, 146, 147, 148, 149, 150, 151, 152, 153, 154, 155, 156, 157, 158, 159), (68, 69, 133, 132), (95, 64, 128, 159), (82, 83, 147, 146), (69, 70, 134, 133), (83, 84, 148, 147), (70, 71, 135, 134), (84, 85, 149, 148), (71, 72, 136, 135), (85, 86, 150, 149), (72, 73, 137, 136), (86, 87, 151, 150), (73, 74, 138, 137), (87, 88, 152, 151), (74, 75, 139, 138), (88, 89, 153, 152), (75, 76, 140, 139), (89, 90, 154, 153), (76, 77, 141, 140), (90, 91, 155, 154), (77, 78, 142, 141), (64, 65, 129, 128), (91, 92, 156, 155), (78, 79, 143, 142), (65, 66, 130, 129), (92, 93, 157, 156), (79, 80, 144, 143), (66, 67, 131, 130), (93, 94, 158, 157), (80, 81, 145, 144), (67, 68, 132, 131), (94, 95, 159, 158)])
_uv = me_cylinder_005.uv_layers.new(name='UVMap')
_uv.uv.foreach_set('vector', [1.0, 0.5, 1.0, 1.0, 0.9688, 1.0, 0.9688, 0.5, 0.9688, 0.5, 0.9688, 1.0, 0.9375, 1.0, 0.9375, 0.5, 0.9375, 0.5, 0.9375, 1.0, 0.9062, 1.0, 0.9062, 0.5, 0.9062, 0.5, 0.9062, 1.0, 0.875, 1.0, 0.875, 0.5, 0.875, 0.5, 0.875, 1.0, 0.8438, 1.0, 0.8438, 0.5, 0.8438, 0.5, 0.8438, 1.0, 0.8125, 1.0, 0.8125, 0.5, 0.8125, 0.5, 0.8125, 1.0, 0.7812, 1.0, 0.7812, 0.5, 0.7812, 0.5, 0.7812, 1.0, 0.75, 1.0, 0.75, 0.5, 0.75, 0.5, 0.75, 1.0, 0.7188, 1.0, 0.7188, 0.5, 0.7188, 0.5, 0.7188, 1.0, 0.6875, 1.0, 0.6875, 0.5, 0.6875, 0.5, 0.6875, 1.0, 0.6562, 1.0, 0.6562, 0.5, 0.6562, 0.5, 0.6562, 1.0, 0.625, 1.0, 0.625, 0.5, 0.625, 0.5, 0.625, 1.0, 0.5938, 1.0, 0.5938, 0.5, 0.5938, 0.5, 0.5938, 1.0, 0.5625, 1.0, 0.5625, 0.5, 0.5625, 0.5, 0.5625, 1.0, 0.5312, 1.0, 0.5312, 0.5, 0.5312, 0.5, 0.5312, 1.0, 0.5, 1.0, 0.5, 0.5, 0.5, 0.5, 0.5, 1.0, 0.4688, 1.0, 0.4688, 0.5, 0.4688, 0.5, 0.4688, 1.0, 0.4375, 1.0, 0.4375, 0.5, 0.4375, 0.5, 0.4375, 1.0, 0.4062, 1.0, 0.4062, 0.5, 0.4062, 0.5, 0.4062, 1.0, 0.375, 1.0, 0.375, 0.5, 0.375, 0.5, 0.375, 1.0, 0.3438, 1.0, 0.3438, 0.5, 0.3438, 0.5, 0.3438, 1.0, 0.3125, 1.0, 0.3125, 0.5, 0.3125, 0.5, 0.3125, 1.0, 0.2812, 1.0, 0.2812, 0.5, 0.2812, 0.5, 0.2812, 1.0, 0.25, 1.0, 0.25, 0.5, 0.25, 0.5, 0.25, 1.0, 0.2188, 1.0, 0.2188, 0.5, 0.2188, 0.5, 0.2188, 1.0, 0.1875, 1.0, 0.1875, 0.5, 0.1875, 0.5, 0.1875, 1.0, 0.1562, 1.0, 0.1562, 0.5, 0.1562, 0.5, 0.1562, 1.0, 0.125, 1.0, 0.125, 0.5, 0.125, 0.5, 0.125, 1.0, 0.09375, 1.0, 0.09375, 0.5, 0.09375, 0.5, 0.09375, 1.0, 0.0625, 1.0, 0.0625, 0.5, 0.2968, 0.4854, 0.25, 0.49, 0.2032, 0.4854, 0.1582, 0.4717, 0.1167, 0.4496, 0.08029, 0.4197, 0.05045, 0.3833, 0.02827, 0.3418, 0.01461, 0.2968, 0.01, 0.25, 0.01461, 0.2032, 0.02827, 0.1582, 0.05045, 0.1167, 0.08029, 0.08029, 0.1167, 0.05045, 0.1582, 0.02827, 0.2032, 0.01461, 0.25, 0.01, 0.2968, 0.01461, 0.3418, 0.02827, 0.3833, 0.05045, 0.4197, 0.08029, 0.4496, 0.1167, 0.4717, 0.1582, 0.4854, 0.2032, 0.49, 0.25, 0.4854, 0.2968, 0.4717, 0.3418, 0.4496, 0.3833, 0.4197, 0.4197, 0.3833, 0.4496, 0.3418, 0.4717, 0.0625, 0.5, 0.0625, 1.0, 0.03125, 1.0, 0.03125, 0.5, 0.03125, 0.5, 0.03125, 1.0, 0.0, 1.0, 0.0, 0.5, 0.5625, 0.5, 0.5312, 0.5, 0.5312, 0.5, 0.5625, 0.5, 0.7077, 0.03751, 0.6671, 0.04984, 0.6671, 0.04984, 0.7077, 0.03751, 0.2812, 0.5, 0.25, 0.5, 0.25, 0.5, 0.2812, 0.5, 0.9688, 0.5, 0.9375, 0.5, 0.9375, 0.5, 0.9688, 0.5, 0.6875, 0.5, 0.6562, 0.5, 0.6562, 0.5, 0.6875, 0.5, 0.4062, 0.5, 0.375, 0.5, 0.375, 0.5, 0.4062, 0.5, 0.125, 0.5, 0.09375, 0.5, 0.09375, 0.5, 0.125, 0.5, 0.8125, 0.5, 0.7812, 0.5, 0.7812, 0.5, 0.8125, 0.5, 0.5312, 0.5, 0.5, 0.5, 0.5, 0.5, 0.5312, 0.5, 0.25, 0.5, 0.2188, 0.5, 0.2188, 0.5, 0.25, 0.5, 0.9375, 0.5, 0.9062, 0.5, 0.9062, 0.5, 0.9375, 0.5, 0.6562, 0.5, 0.625, 0.5, 0.625, 0.5, 0.6562, 0.5, 0.375, 0.5, 0.3438, 0.5, 0.3438, 0.5, 0.375, 0.5, 0.09375, 0.5, 0.0625, 0.5, 0.0625, 0.5, 0.09375, 0.5, 0.7812, 0.5, 0.75, 0.5, 0.75, 0.5, 0.7812, 0.5, 0.5, 0.5, 0.4688, 0.5, 0.4688, 0.5, 0.5, 0.5, 0.2188, 0.5, 0.1875, 0.5, 0.1875, 0.5, 0.2188, 0.5, 0.9062, 0.5, 0.875, 0.5, 0.875, 0.5, 0.9062, 0.5, 0.625, 0.5, 0.5938, 0.5, 0.5938, 0.5, 0.625, 0.5, 0.3438, 0.5, 0.3125, 0.5, 0.3125, 0.5, 0.3438, 0.5, 0.0625, 0.5, 0.03125, 0.5, 0.03125, 0.5, 0.0625, 0.5, 0.75, 0.5, 0.7188, 0.5, 0.7188, 0.5, 0.75, 0.5, 0.4688, 0.5, 0.4375, 0.5, 0.4375, 0.5, 0.4688, 0.5, 0.1875, 0.5, 0.1562, 0.5, 0.1562, 0.5, 0.1875, 0.5, 0.875, 0.5, 0.8438, 0.5, 0.8438, 0.5, 0.875, 0.5, 0.5938, 0.5, 0.5625, 0.5, 0.5625, 0.5, 0.5938, 0.5, 0.3125, 0.5, 0.2812, 0.5, 0.2812, 0.5, 0.3125, 0.5, 1.0, 0.5, 0.9688, 0.5, 0.9688, 0.5, 1.0, 0.5, 0.03125, 0.5, 0.0, 0.5, 0.0, 0.5, 0.03125, 0.5, 0.7188, 0.5, 0.6875, 0.5, 0.6875, 0.5, 0.7188, 0.5, 0.4375, 0.5, 0.4062, 0.5, 0.4062, 0.5, 0.4375, 0.5, 0.1562, 0.5, 0.125, 0.5, 0.125, 0.5, 0.1562, 0.5, 0.8438, 0.5, 0.8125, 0.5, 0.8125, 0.5, 0.8438, 0.5, 0.7923, 0.4625, 0.75, 0.4667, 0.75, 0.49, 0.7968, 0.4854, 0.8329, 0.4502, 0.7923, 0.4625, 0.7968, 0.4854, 0.8418, 0.4717, 0.8704, 0.4301, 0.8329, 0.4502, 0.8418, 0.4717, 0.8833, 0.4496, 0.9032, 0.4032, 0.8704, 0.4301, 0.8833, 0.4496, 0.9197, 0.4197, 0.9301, 0.3704, 0.9032, 0.4032, 0.9197, 0.4197, 0.9496, 0.3833, 0.9502, 0.3329, 0.9301, 0.3704, 0.9496, 0.3833, 0.9717, 0.3418, 0.9625, 0.2923, 0.9502, 0.3329, 0.9717, 0.3418, 0.9854, 0.2968, 0.9667, 0.25, 0.9625, 0.2923, 0.9854, 0.2968, 0.99, 0.25, 0.9625, 0.2077, 0.9667, 0.25, 0.99, 0.25, 0.9854, 0.2032, 0.9502, 0.1671, 0.9625, 0.2077, 0.9854, 0.2032, 0.9717, 0.1582, 0.9301, 0.1296, 0.9502, 0.1671, 0.9717, 0.1582, 0.9496, 0.1167, 0.9032, 0.0968, 0.9301, 0.1296, 0.9496, 0.1167, 0.9197, 0.08029, 0.8704, 0.06986, 0.9032, 0.0968, 0.9197, 0.08029, 0.8833, 0.05045, 0.8329, 0.04984, 0.8704, 0.06986, 0.8833, 0.05045, 0.8418, 0.02827, 0.7923, 0.03751, 0.8329, 0.04984, 0.8418, 0.02827, 0.7968, 0.01461, 0.75, 0.03334, 0.7923, 0.03751, 0.7968, 0.01461, 0.75, 0.01, 0.7077, 0.03751, 0.75, 0.03334, 0.75, 0.01, 0.7032, 0.01461, 0.6671, 0.04984, 0.7077, 0.03751, 0.7032, 0.01461, 0.6582, 0.02827, 0.6296, 0.06986, 0.6671, 0.04984, 0.6582, 0.02827, 0.6167, 0.05045, 0.5968, 0.0968, 0.6296, 0.06986, 0.6167, 0.05045, 0.5803, 0.08029, 0.5699, 0.1296, 0.5968, 0.0968, 0.5803, 0.08029, 0.5504, 0.1167, 0.5498, 0.1671, 0.5699, 0.1296, 0.5504, 0.1167, 0.5283, 0.1582, 0.5375, 0.2077, 0.5498, 0.1671, 0.5283, 0.1582, 0.5146, 0.2032, 0.5333, 0.25, 0.5375, 0.2077, 0.5146, 0.2032, 0.51, 0.25, 0.5375, 0.2923, 0.5333, 0.25, 0.51, 0.25, 0.5146, 0.2968, 0.5498, 0.3329, 0.5375, 0.2923, 0.5146, 0.2968, 0.5283, 0.3418, 0.5699, 0.3704, 0.5498, 0.3329, 0.5283, 0.3418, 0.5504, 0.3833, 0.5968, 0.4032, 0.5699, 0.3704, 0.5504, 0.3833, 0.5803, 0.4197, 0.6296, 0.4301, 0.5968, 0.4032, 0.5803, 0.4197, 0.6167, 0.4496, 0.6671, 0.4502, 0.6296, 0.4301, 0.6167, 0.4496, 0.6582, 0.4717, 0.7077, 0.4625, 0.6671, 0.4502, 0.6582, 0.4717, 0.7032, 0.4854, 0.75, 0.4667, 0.7077, 0.4625, 0.7032, 0.4854, 0.75, 0.49, 0.75, 0.4667, 0.7923, 0.4625, 0.8329, 0.4502, 0.8704, 0.4301, 0.9032, 0.4032, 0.9301, 0.3704, 0.9502, 0.3329, 0.9625, 0.2923, 0.9667, 0.25, 0.9625, 0.2077, 0.9502, 0.1671, 0.9301, 0.1296, 0.9032, 0.0968, 0.8704, 0.06986, 0.8329, 0.04984, 0.7923, 0.03751, 0.75, 0.03334, 0.7077, 0.03751, 0.6671, 0.04984, 0.6296, 0.06986, 0.5968, 0.0968, 0.5699, 0.1296, 0.5498, 0.1671, 0.5375, 0.2077, 0.5333, 0.25, 0.5375, 0.2923, 0.5498, 0.3329, 0.5699, 0.3704, 0.5968, 0.4032, 0.6296, 0.4301, 0.6671, 0.4502, 0.7077, 0.4625, 0.9032, 0.4032, 0.9301, 0.3704, 0.9301, 0.3704, 0.9032, 0.4032, 0.7077, 0.4625, 0.75, 0.4667, 0.75, 0.4667, 0.7077, 0.4625, 0.6671, 0.04984, 0.6296, 0.06986, 0.6296, 0.06986, 0.6671, 0.04984, 0.9301, 0.3704, 0.9502, 0.3329, 0.9502, 0.3329, 0.9301, 0.3704, 0.6296, 0.06986, 0.5968, 0.0968, 0.5968, 0.0968, 0.6296, 0.06986, 0.9502, 0.3329, 0.9625, 0.2923, 0.9625, 0.2923, 0.9502, 0.3329, 0.5968, 0.0968, 0.5699, 0.1296, 0.5699, 0.1296, 0.5968, 0.0968, 0.9625, 0.2923, 0.9667, 0.25, 0.9667, 0.25, 0.9625, 0.2923, 0.5699, 0.1296, 0.5498, 0.1671, 0.5498, 0.1671, 0.5699, 0.1296, 0.9667, 0.25, 0.9625, 0.2077, 0.9625, 0.2077, 0.9667, 0.25, 0.5498, 0.1671, 0.5375, 0.2077, 0.5375, 0.2077, 0.5498, 0.1671, 0.9625, 0.2077, 0.9502, 0.1671, 0.9502, 0.1671, 0.9625, 0.2077, 0.5375, 0.2077, 0.5333, 0.25, 0.5333, 0.25, 0.5375, 0.2077, 0.9502, 0.1671, 0.9301, 0.1296, 0.9301, 0.1296, 0.9502, 0.1671, 0.5333, 0.25, 0.5375, 0.2923, 0.5375, 0.2923, 0.5333, 0.25, 0.9301, 0.1296, 0.9032, 0.0968, 0.9032, 0.0968, 0.9301, 0.1296, 0.5375, 0.2923, 0.5498, 0.3329, 0.5498, 0.3329, 0.5375, 0.2923, 0.9032, 0.0968, 0.8704, 0.06986, 0.8704, 0.06986, 0.9032, 0.0968, 0.5498, 0.3329, 0.5699, 0.3704, 0.5699, 0.3704, 0.5498, 0.3329, 0.8704, 0.06986, 0.8329, 0.04984, 0.8329, 0.04984, 0.8704, 0.06986, 0.75, 0.4667, 0.7923, 0.4625, 0.7923, 0.4625, 0.75, 0.4667, 0.5699, 0.3704, 0.5968, 0.4032, 0.5968, 0.4032, 0.5699, 0.3704, 0.8329, 0.04984, 0.7923, 0.03751, 0.7923, 0.03751, 0.8329, 0.04984, 0.7923, 0.4625, 0.8329, 0.4502, 0.8329, 0.4502, 0.7923, 0.4625, 0.5968, 0.4032, 0.6296, 0.4301, 0.6296, 0.4301, 0.5968, 0.4032, 0.7923, 0.03751, 0.75, 0.03334, 0.75, 0.03334, 0.7923, 0.03751, 0.8329, 0.4502, 0.8704, 0.4301, 0.8704, 0.4301, 0.8329, 0.4502, 0.6296, 0.4301, 0.6671, 0.4502, 0.6671, 0.4502, 0.6296, 0.4301, 0.75, 0.03334, 0.7077, 0.03751, 0.7077, 0.03751, 0.75, 0.03334, 0.8704, 0.4301, 0.9032, 0.4032, 0.9032, 0.4032, 0.8704, 0.4301, 0.6671, 0.4502, 0.7077, 0.4625, 0.7077, 0.4625, 0.6671, 0.4502])
me_cylinder_005.materials.append(None)
me_cylinder_005.use_remesh_fix_poles = True
me_cylinder_005.use_remesh_preserve_attributes = False
me_cylinder_005.use_mirror_vertex_groups = False
me_cylinder_005.update()
me_cube_044 = bpy.data.meshes.new('Cube.044')
me_cube_044.from_pydata([(0.3287, -0.9107, -0.05022), (0.3621, -0.9107, -0.01414), (-0.3189, -0.9107, -0.02336), (-0.2828, -0.9107, -0.05677), (0.3621, 0.9362, -0.01414), (0.3287, 0.9362, -0.05022), (-0.2828, 0.9362, -0.05677), (-0.3189, 0.9362, -0.02336), (0.3607, -0.9107, 0.02362), (0.3246, -0.9107, 0.05703), (-0.2869, -0.9107, 0.05048), (-0.3203, -0.9107, 0.0144), (0.3246, 0.9362, 0.05703), (0.3607, 0.9362, 0.02362), (-0.3203, 0.9362, 0.0144), (-0.2869, 0.9362, 0.05048)], [], [(8, 9, 10, 11, 2, 3, 0, 1), (12, 15, 10, 9), (14, 7, 2, 11), (0, 3, 6, 5), (4, 5, 6, 7, 14, 15, 12, 13), (4, 1, 0, 5), (2, 7, 6, 3), (8, 13, 12, 9), (14, 11, 10, 15), (4, 13, 8, 1)])
_uv = me_cube_044.uv_layers.new(name='UVMap')
_uv.uv.foreach_set('vector', [0.375, 0.831, 0.3976, 0.75, 0.6024, 0.75, 0.625, 0.831, 0.625, 0.919, 0.6024, 1.0, 0.3976, 1.0, 0.375, 0.919, 0.3976, 0.5, 0.6024, 0.5, 0.6024, 0.75, 0.3976, 0.75, 0.706, 0.5, 0.794, 0.5, 0.794, 0.75, 0.706, 0.75, 0.3976, 0.0, 0.6024, 0.0, 0.6024, 0.25, 0.3976, 0.25, 0.375, 0.331, 0.3976, 0.25, 0.6024, 0.25, 0.625, 0.331, 0.625, 0.419, 0.6024, 0.5, 0.3976, 0.5, 0.375, 0.419, 0.206, 0.5, 0.206, 0.75, 0.125, 0.75, 0.125, 0.5, 0.625, 0.0, 0.625, 0.25, 0.6024, 0.25, 0.6024, 0.0, 0.294, 0.75, 0.294, 0.5, 0.3976, 0.5, 0.3976, 0.75, 0.706, 0.5, 0.706, 0.75, 0.6024, 0.75, 0.6024, 0.5, 0.206, 0.5, 0.294, 0.5, 0.294, 0.75, 0.206, 0.75])
me_cube_044.materials.append(None)
me_cube_044.use_remesh_fix_poles = True
me_cube_044.use_remesh_preserve_attributes = False
me_cube_044.use_mirror_vertex_groups = False
me_cube_044.update()

# ---- objects
ob_cube_022 = bpy.data.objects.new('Cube.022', me_cube_023)
ob_cube_023 = bpy.data.objects.new('Cube.023', me_cube_024)
ob_cube_024 = bpy.data.objects.new('Cube.024', me_cube_025)
ob_cube_025 = bpy.data.objects.new('Cube.025', me_cube_026)
ob_cube_026 = bpy.data.objects.new('Cube.026', me_cube_027)
ob_cube_027 = bpy.data.objects.new('Cube.027', me_cube_028)
ob_cube_028 = bpy.data.objects.new('Cube.028', me_cube_029)
ob_cube_029 = bpy.data.objects.new('Cube.029', me_cube_030)
ob_cube_030 = bpy.data.objects.new('Cube.030', me_cube_031)
ob_cylinder_003 = bpy.data.objects.new('Cylinder.003', me_cylinder_003)
ob_cylinder_004 = bpy.data.objects.new('Cylinder.004', me_cylinder_004)
ob_cube_031 = bpy.data.objects.new('Cube.031', me_cube_032)
ob_cube_032 = bpy.data.objects.new('Cube.032', me_cube_033)
ob_cube_033 = bpy.data.objects.new('Cube.033', me_cube_034)
ob_cube_034 = bpy.data.objects.new('Cube.034', me_cube_035)
ob_cube_035 = bpy.data.objects.new('Cube.035', me_cube_036)
ob_cube_036 = bpy.data.objects.new('Cube.036', me_cube_037)
ob_cube_037 = bpy.data.objects.new('Cube.037', me_cube_038)
ob_cube_038 = bpy.data.objects.new('Cube.038', me_cube_039)
ob_cube_039 = bpy.data.objects.new('Cube.039', me_cube_040)
ob_cube_040 = bpy.data.objects.new('Cube.040', me_cube_041)
ob_cube_041 = bpy.data.objects.new('Cube.041', me_cube_042)
ob_cube_042 = bpy.data.objects.new('Cube.042', me_cube_043)
ob_cylinder_005 = bpy.data.objects.new('Cylinder.005', me_cylinder_005)
ob_cube_043 = bpy.data.objects.new('Cube.043', me_cube_044)
ob_empty = bpy.data.objects.new('Empty', None)
ob_empty_001 = bpy.data.objects.new('Empty.001', None)
ob_empty_002 = bpy.data.objects.new('Empty.002', None)

# ---- transforms, parenting, visibility, modifiers, constraints
ob_cube_022.location = (5.946, -22.9, 13.68)
ob_cube_022.scale = (1.31, 0.876, 1.0)
ob_cube_022.lineart.crease_threshold = 0.0
ob_cube_023.location = (0.0, -22.9, 19.85)
ob_cube_023.scale = (1.0, 0.9747, 1.0)
ob_cube_023.lineart.crease_threshold = 0.0
ob_cube_024.location = (0.0, -22.9, 19.85)
ob_cube_024.scale = (1.0, 0.8694, 1.0)
ob_cube_024.lineart.crease_threshold = 0.0
ob_cube_025.location = (0.0, -22.9, 19.85)
ob_cube_025.scale = (1.0, 0.876, 1.0)
ob_cube_025.lineart.crease_threshold = 0.0
ob_cube_026.location = (5.521, -22.9, 17.15)
ob_cube_026.scale = (0.8757, 0.7761, 0.9716)
ob_cube_026.lineart.crease_threshold = 0.0
ob_cube_027.location = (4.92, -22.92, 15.15)
ob_cube_027.lineart.crease_threshold = 0.0
ob_cube_028.location = (-2.684, -22.92, 15.48)
ob_cube_028.lineart.crease_threshold = 0.0
ob_cube_029.location = (-2.652, -22.9, 17.31)
ob_cube_029.scale = (1.0, 1.029, 1.0)
ob_cube_029.lineart.crease_threshold = 0.0
ob_cube_030.location = (-2.448, -22.9, 17.38)
ob_cube_030.scale = (0.8, 1.029, 0.8)
ob_cube_030.lineart.crease_threshold = 0.0
ob_cylinder_003.location = (1.825, -22.91, 16.93)
ob_cylinder_003.rotation_euler = (1.571, -0.0, 0.0)
ob_cylinder_003.scale = (0.3355, 0.3355, 1.027)
ob_cylinder_003.lineart.crease_threshold = 0.0
ob_cylinder_004.location = (1.249, -22.91, 16.53)
ob_cylinder_004.rotation_euler = (1.571, -0.0, 0.0)
ob_cylinder_004.scale = (0.1821, 0.1821, 1.046)
ob_cylinder_004.lineart.crease_threshold = 0.0
ob_cube_031.location = (3.558, -22.92, 17.67)
ob_cube_031.lineart.crease_threshold = 0.0
ob_cube_032.location = (-1.136, -22.92, 18.34)
ob_cube_032.lineart.crease_threshold = 0.0
ob_cube_033.location = (-1.136, -22.92, 18.32)
ob_cube_033.scale = (1.0, 1.014, 1.0)
ob_cube_033.lineart.crease_threshold = 0.0
ob_cube_034.location = (5.459, -22.92, 17.18)
ob_cube_034.lineart.crease_threshold = 0.0
ob_cube_035.location = (3.558, -22.92, 17.67)
ob_cube_035.lineart.crease_threshold = 0.0
ob_cube_036.location = (5.272, -22.92, 17.64)
ob_cube_036.scale = (1.0, 1.014, 1.0)
ob_cube_036.lineart.crease_threshold = 0.0
ob_cube_037.location = (2.796, -22.92, 16.71)
ob_cube_037.scale = (0.9751, 1.089, 1.25)
ob_cube_037.lineart.crease_threshold = 0.0
ob_cube_038.location = (4.613, -22.92, 14.79)
ob_cube_038.rotation_euler = (2.238e-07, 1.186, 3.32e-07)
ob_cube_038.scale = (1.502, 1.035, 1.191)
ob_cube_038.lineart.crease_threshold = 0.0
ob_cube_039.location = (-1.715, -22.92, 16.5)
ob_cube_039.scale = (0.771, 1.169, 0.7787)
ob_cube_039.lineart.crease_threshold = 0.0
ob_cube_040.location = (-0.7116, -22.91, 18.2)
ob_cube_040.scale = (0.7883, 1.11, 0.9538)
ob_cube_040.lineart.crease_threshold = 0.0
ob_cube_041.location = (-3.266, -22.92, 17.14)
ob_cube_041.rotation_euler = (-5.611e-10, 1.579, 5.611e-10)
ob_cube_041.scale = (1.035, 1.154, 1.064)
ob_cube_041.lineart.crease_threshold = 0.0
ob_cube_042.location = (-0.004419, -22.92, 15.91)
ob_cube_042.rotation_euler = (4.776e-08, 0.7411, 1.229e-07)
ob_cube_042.scale = (0.7045, 1.096, 0.7471)
ob_cube_042.lineart.crease_threshold = 0.0
ob_cylinder_005.location = (-3.227, -22.92, 17.06)
ob_cylinder_005.rotation_euler = (-0.0, 1.571, 0.0)
ob_cylinder_005.scale = (0.6034, 0.6034, 0.6034)
ob_cylinder_005.lineart.crease_threshold = 0.0
ob_cube_043.location = (5.227, -22.92, 16.82)
ob_cube_043.rotation_euler = (6.235e-08, -0.8189, -1.437e-07)
ob_cube_043.scale = (0.4937, 1.072, 0.8772)
ob_cube_043.lineart.crease_threshold = 0.0
ob_empty.location = (0.0, 0.0, 0.0)
ob_empty.rotation_euler = (1.571, -0.0, 0.0)
ob_empty.scale = (5.0, 5.0, 5.0)
ob_empty.empty_display_type = 'IMAGE'
ob_empty.empty_display_size = 5.0
ob_empty.show_empty_image_only_axis_aligned = True
ob_empty.lineart.crease_threshold = 0.0
ob_empty_001.location = (0.0, 0.0, 0.0)
ob_empty_001.scale = (5.0, 5.0, 5.0)
ob_empty_001.empty_display_type = 'IMAGE'
ob_empty_001.empty_display_size = 5.0
ob_empty_001.show_empty_image_only_axis_aligned = True
ob_empty_001.lineart.crease_threshold = 0.0
ob_empty_002.location = (0.0, 0.0, 0.0)
ob_empty_002.rotation_euler = (1.571, -0.0, 1.571)
ob_empty_002.scale = (5.0, 5.0, 5.0)
ob_empty_002.empty_display_type = 'IMAGE'
ob_empty_002.empty_display_size = 5.0
ob_empty_002.show_empty_image_only_axis_aligned = True
ob_empty_002.lineart.crease_threshold = 0.0

# ---- collection membership
col_collection_001.objects.link(ob_cube_022)
col_collection_001.objects.link(ob_cube_023)
col_collection_001.objects.link(ob_cube_024)
col_collection_001.objects.link(ob_cube_025)
col_collection_001.objects.link(ob_cube_026)
col_collection_001.objects.link(ob_cube_027)
col_collection_001.objects.link(ob_cube_028)
col_collection_001.objects.link(ob_cube_029)
col_collection_001.objects.link(ob_cube_030)
col_collection_001.objects.link(ob_cylinder_003)
col_collection_001.objects.link(ob_cylinder_004)
col_collection_001.objects.link(ob_cube_031)
col_collection_001.objects.link(ob_cube_032)
col_collection_001.objects.link(ob_cube_033)
col_collection_001.objects.link(ob_cube_034)
col_collection_001.objects.link(ob_cube_035)
col_collection_001.objects.link(ob_cube_036)
col_collection_001.objects.link(ob_cube_037)
col_collection_001.objects.link(ob_cube_038)
col_collection_001.objects.link(ob_cube_039)
col_collection_001.objects.link(ob_cube_040)
col_collection_001.objects.link(ob_cube_041)
col_collection_001.objects.link(ob_cube_042)
col_collection_001.objects.link(ob_cylinder_005)
col_collection_001.objects.link(ob_cube_043)
col_collection_2.objects.link(ob_empty)
col_collection_2.objects.link(ob_empty_001)
col_collection_2.objects.link(ob_empty_002)

# ---- scene / render settings (as saved in the file)
scene.frame_start = 1; scene.frame_end = 250; scene.frame_set(1)
scene.render.engine = 'CYCLES'
scene.cycles.use_denoising = False
scene.cycles.samples = 128
scene.cycles.sampling_pattern = 'TABULATED_SOBOL'
scene.cycles.use_adaptive_sampling = False
scene.cycles.use_light_tree = False
scene.view_settings.view_transform = 'Filmic'
bpy.context.view_layer.update()

# ---- added for rendering (the .blend has no active camera and no usable light): camera, sun
cam_auto = bpy.data.cameras.new('AutoCamera')
cam_auto.lens = 50.0
cam_auto.sensor_width = 36.0
cam_auto.clip_end = 1000.0
ob_auto_camera = bpy.data.objects.new('AutoCamera', cam_auto)
scene.collection.objects.link(ob_auto_camera)
ob_auto_camera.location = (13.8503, -37.4289, 25.3353)
ob_auto_camera.rotation_euler = (1.09748, -7.21219e-08, 0.694738)
scene.camera = ob_auto_camera
light_auto_sun = bpy.data.lights.new('AutoSun', 'SUN')
light_auto_sun.energy = 3.0
light_auto_sun.angle = 0.0523599
ob_auto_sun = bpy.data.objects.new('AutoSun', light_auto_sun)
scene.collection.objects.link(ob_auto_sun)
ob_auto_sun.rotation_euler = (0.872665, 0.174533, 0.523599)
bpy.context.view_layer.update()
